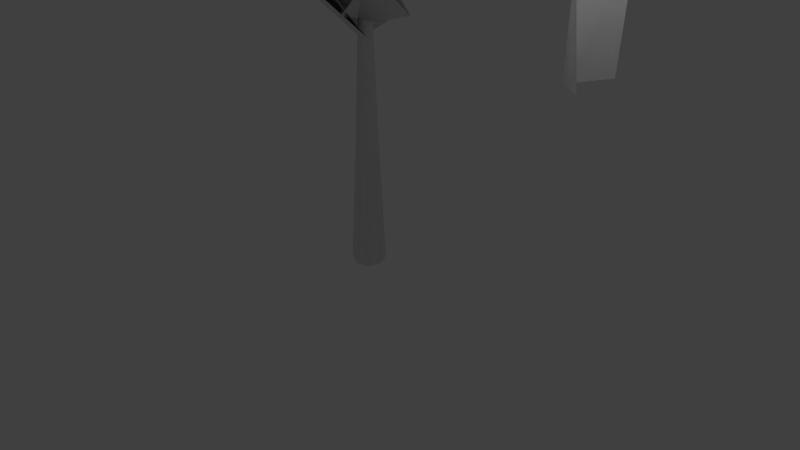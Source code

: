 # Source: QueensPalm.blend  (saved by Blender 2.79.0; exported with 4.5.12 LTS)
import bpy
from mathutils import Matrix  # noqa: F401  (used for matrix-valued properties, if any)

bpy.ops.wm.read_factory_settings(use_empty=True)
scene = bpy.context.scene
scene.name = 'Scene'

# ---- collections
col_collection_1 = bpy.data.collections.new('Collection 1'); scene.collection.children.link(col_collection_1)

# ---- materials (node trees are filled in below, after node groups)
mat_queenspalm = bpy.data.materials.new('QueensPalm')
mat_queenspalm.alpha_threshold = 0.0
mat_queenspalm.use_transparent_shadow = False
mat_queenspalm.specular_color = (0.9, 0.9, 0.9)
mat_queenspalm.roughness = 0.5
mat_queenspalm.specular_intensity = 10.0
mat_palmmapped = bpy.data.materials.new('PalmMapped')
mat_palmmapped.alpha_threshold = 0.0
mat_palmmapped.use_transparent_shadow = False
mat_palmmapped.specular_color = (0.9, 0.9, 0.9)
mat_palmmapped.roughness = 0.5
mat_palmmapped.specular_intensity = 10.0

# ---- material node trees

# ---- world
world_world = bpy.data.worlds.new('World'); scene.world = world_world
world_world.color = (0.05088, 0.05088, 0.05088)
world_world.use_sun_shadow = False
world_world.sun_shadow_jitter_overblur = 0.0
world_world.cycles.sampling_method = 'MANUAL'

# ---- cameras
cam_camera = bpy.data.cameras.new('Camera')
cam_camera.clip_end = 100.0
cam_camera.lens = 35.0
cam_camera.sensor_width = 32.0
cam_camera.sensor_height = 18.0
cam_camera.ortho_scale = 7.314
cam_camera.dof.focus_distance = 0.0
cam_camera.dof.aperture_fstop = 128.0

# ---- lights
light_environmentambientlight = bpy.data.lights.new('EnvironmentAmbientLight', 'SUN')
light_environmentambientlight.color = (0.0, 0.0, 0.0)
light_environmentambientlight.transmission_factor = 0.0
light_environmentambientlight.angle = 0.1993
light_environmentambientlight.energy = 1.0
light_environmentambientlight.shadow_buffer_clip_start = 0.5
light_environmentambientlight.shadow_soft_size = 0.1
light_environmentambientlight.shadow_cascade_max_distance = 1000.0
light_lamp = bpy.data.lights.new('Lamp', 'POINT')
light_lamp.transmission_factor = 0.0
light_lamp.cutoff_distance = 30.0
light_lamp.energy = 100.0
light_lamp.shadow_buffer_clip_start = 1.001
light_lamp.shadow_soft_size = 0.1
light_lamp.shadow_maximum_resolution = 0.006
light_lamp.use_absolute_resolution = True

# ---- meshes
me_queenpalm128 = bpy.data.meshes.new('QueenPalm128')
me_queenpalm128.from_pydata([(216.2, 177.1, 365.9), (52.39, -4.77, 373.2), (-53.65, 17.55, 300.7), (29.76, 285.1, 373.4), (39.81, 42.82, 407.6), (-51.6, -23.03, 342.0), (-261.0, 1.672, 547.7), (16.37, 47.3, 388.6), (29.61, -43.16, 389.5), (-240.0, -164.9, 382.4), (-11.41, 49.89, 280.4), (-86.66, -97.51, 392.2), (20.16, -275.4, 428.5), (-41.17, 20.41, 296.2), (44.11, -109.5, 421.7), (110.9, 185.8, 406.7), (-51.6, 222.6, 421.4), (171.2, 88.55, 456.6), (268.6, 6.565, 267.2), (256.2, 83.41, 264.1), (40.4, -187.3, 489.7), (-33.75, 3.411, 401.3), (76.83, -118.6, 500.5), (-16.11, -56.78, 391.0), (189.6, -19.88, 454.5), (-37.48, 51.12, 392.2), (12.87, -12.87, 2.948), (-4.141e-08, 1.486, 399.7), (-12.87, 12.87, 2.948), (-254.7, -62.72, 549.5), (34.94, -28.91, 281.4), (50.22, 18.16, 297.4), (26.37, 25.73, 401.8), (-44.34, -270.2, 427.0), (-269.6, -107.3, 381.5), (-34.73, 9.032, 401.8), (121.3, 86.97, 558.1), (11.96, -34.93, 401.3), (2.177, -38.83, 401.8), (-120.9, 84.76, 558.1), (29.2, 19.32, 401.3), (12.91, -45.12, 299.9), (39.81, -21.38, 341.1), (74.38, -40.55, 464.2), (-141.5, 44.32, 559.9), (89.42, 119.2, 559.9), (-62.58, 21.02, 348.7), (-43.74, -31.16, 370.0), (172.0, 224.3, 366.0), (-34.91, 287.9, 373.1), (-107.3, 31.47, 509.7), (27.29, -76.76, 471.4), (267.1, -5.99, 367.2), (82.69, 89.73, 386.5), (-4.607, 132.5, 411.1), (-94.81, -59.08, 511.4), (249.8, 102.6, 368.0), (-116.5, -60.42, 366.4), (-3.172, -117.8, 396.6), (-21.82, -30.69, 453.3), (54.31, 67.59, 466.4), (0.4787, 0.4855, 376.1), (-8.493, 0.5344, 267.9), (2.252, -4.359, 286.2), (-113.5, -14.09, 487.7), (73.57, 13.6, 435.4), (167.0, 30.37, 427.5), (12.87, 12.87, 2.948), (-12.87, -12.87, 2.948), (83.8, -173.9, 490.5), (94.3, 49.25, 535.6), (-76.62, 70.98, 535.6), (175.9, 121.5, 404.9), (39.81, 221.8, 419.7), (229.8, 41.63, 356.7), (40.17, -198.3, 440.2), (-165.3, -141.9, 401.7), (-51.6, 41.81, 409.2), (-13.78, 58.3, 374.7), (-268.6, -33.95, 522.1), (0.9474, -1.631, 394.2), (1.068, -1.61, 394.2), (14.12, 58.97, 500.2), (-60.59, -8.186, 500.2), (0.1867, 0.4399, 376.0), (31.49, 37.39, 353.5), (-4.607, 56.08, 386.4), (45.76, 119.2, 413.0), (-51.6, 130.7, 438.0), (227.8, 41.26, 261.4), (111.3, 55.5, 411.2), (39.81, 130.8, 436.1), (46.67, 45.12, 486.4), (-57.7, 27.08, 486.4), (-4.607, 211.5, 396.8), (138.7, 147.0, 381.1)], [], [(78, 85, 53), (53, 87, 78), (77, 86, 54), (54, 88, 77), (64, 29, 55), (55, 61, 64), (34, 9, 57), (57, 46, 34), (33, 12, 58), (58, 47, 33), (95, 15, 87), (87, 53, 95), (94, 16, 88), (88, 54, 94), (17, 66, 74), (74, 56, 17), (20, 69, 51), (51, 59, 20), (66, 17, 60), (60, 65, 66), (25, 84, 65), (65, 60, 25), (62, 11, 30), (63, 14, 31), (51, 22, 32), (32, 21, 51), (92, 45, 82), (82, 80, 92), (93, 44, 83), (83, 81, 93), (85, 78, 2), (2, 41, 85), (86, 77, 5), (5, 42, 86), (62, 10, 46), (46, 57, 62), (63, 13, 47), (47, 58, 63), (15, 95, 48), (16, 94, 49), (61, 7, 50), (50, 64, 61), (22, 51, 69), (66, 24, 52), (52, 74, 66), (1, 85, 41), (72, 95, 53), (53, 90, 72), (4, 86, 42), (73, 94, 54), (54, 91, 73), (61, 55, 8), (89, 19, 56), (56, 74, 89), (57, 76, 11), (11, 62, 57), (58, 75, 14), (14, 63, 58), (59, 51, 21), (6, 79, 64), (64, 50, 6), (24, 66, 65), (65, 43, 24), (84, 23, 43), (43, 65, 84), (80, 37, 70), (70, 92, 80), (81, 40, 71), (71, 93, 81), (74, 52, 18), (18, 89, 74), (75, 58, 12), (76, 57, 9), (29, 64, 79), (80, 82, 35), (81, 83, 38), (85, 1, 90), (90, 53, 85), (86, 4, 91), (91, 54, 86), (92, 70, 36), (36, 45, 92), (93, 71, 39), (39, 44, 93), (94, 73, 3), (3, 49, 94), (95, 72, 0), (0, 48, 95), (27, 26, 67), (27, 28, 68), (27, 67, 28), (27, 68, 26)])
me_queenpalm128.polygons.foreach_set('use_smooth', [True] * 92)
me_queenpalm128.polygons.foreach_set('material_index', [0, 0, 0, 0, 0, 0, 0, 0, 0, 0, 0, 0, 0, 0, 0, 0, 0, 0, 0, 0, 0, 0, 0, 0, 0, 0, 0, 0, 0, 0, 0, 0, 0, 0, 0, 0, 0, 0, 0, 0, 0, 0, 0, 0, 0, 0, 0, 0, 0, 0, 0, 0, 0, 0, 0, 0, 0, 0, 0, 0, 0, 0, 0, 0, 0, 0, 0, 0, 0, 0, 0, 0, 0, 0, 0, 0, 0, 0, 0, 0, 0, 0, 0, 0, 0, 0, 0, 0, 1, 1, 1, 1])
_uv = me_queenpalm128.uv_layers.new(name='geom-QueenPalm128-map1')
_uv.uv.foreach_set('vector', [0.1624, 0.2502, 0.5, 0.2502, 0.5, 0.5, 0.5, 0.5, 0.1624, 0.5, 0.1624, 0.2502, 0.1624, 0.2502, 0.5, 0.2502, 0.5, 0.5, 0.5, 0.5, 0.1624, 0.5, 0.1624, 0.2502, 0.5, 0.5, 0.2823, 0.9664, 0.1624, 0.5, 0.1624, 0.5, 0.5, 0.0004996, 0.5, 0.5, 0.7469, 0.961, 0.2823, 0.9664, 0.5, 0.5, 0.5, 0.5, 0.8191, 0.2502, 0.7469, 0.961, 0.7469, 0.961, 0.2823, 0.9664, 0.5, 0.5, 0.5, 0.5, 0.8191, 0.2502, 0.7469, 0.961, 0.5, 0.7498, 0.1624, 0.7498, 0.1624, 0.5, 0.1624, 0.5, 0.5, 0.5, 0.5, 0.7498, 0.5, 0.7498, 0.1624, 0.7498, 0.1624, 0.5, 0.1624, 0.5, 0.5, 0.5, 0.5, 0.7498, 0.1624, 0.5, 0.5, 0.5, 0.5, 0.7498, 0.5, 0.7498, 0.1624, 0.7498, 0.1624, 0.5, 0.7469, 0.961, 0.2823, 0.9664, 0.5, 0.5, 0.5, 0.5, 0.8191, 0.2502, 0.7469, 0.961, 0.5, 0.5, 0.1624, 0.5, 0.1624, 0.2502, 0.1624, 0.2502, 0.5, 0.2502, 0.5, 0.5, 0.1624, 0.0004996, 0.5, 0.0004996, 0.5, 0.2502, 0.5, 0.2502, 0.1624, 0.2502, 0.1624, 0.0004996, 0.5, 0.0004996, 0.1624, 0.5, 0.1624, 0.0004996, 0.5, 0.0004996, 0.1624, 0.5, 0.1624, 0.0004996, 0.5, 0.5, 0.1624, 0.7498, 0.1624, 0.0004996, 0.1624, 0.0004996, 0.8191, 0.0004995, 0.5, 0.5, 0.5, 0.5, 0.2823, 0.9664, 0.1624, 0.5, 0.1624, 0.5, 0.5, 0.0004996, 0.5, 0.5, 0.5, 0.5, 0.2823, 0.9664, 0.1624, 0.5, 0.1624, 0.5, 0.5, 0.0004996, 0.5, 0.5, 0.5, 0.2502, 0.1624, 0.2502, 0.1624, 0.0004996, 0.1624, 0.0004996, 0.8191, 0.0004995, 0.5, 0.2502, 0.5, 0.2502, 0.1624, 0.2502, 0.1624, 0.0004996, 0.1624, 0.0004996, 0.8191, 0.0004995, 0.5, 0.2502, 0.5, 0.0004996, 0.8191, 0.0004995, 0.8191, 0.2502, 0.8191, 0.2502, 0.5, 0.5, 0.5, 0.0004996, 0.5, 0.0004996, 0.8191, 0.0004995, 0.8191, 0.2502, 0.8191, 0.2502, 0.5, 0.5, 0.5, 0.0004996, 0.1624, 0.7498, 0.5, 0.7498, 0.2823, 0.9664, 0.1624, 0.7498, 0.5, 0.7498, 0.2823, 0.9664, 0.5, 0.0004996, 0.8191, 0.0004995, 0.8191, 0.5, 0.8191, 0.5, 0.5, 0.5, 0.5, 0.0004996, 0.1624, 0.7498, 0.5, 0.5, 0.2823, 0.9664, 0.5, 0.5, 0.8191, 0.5, 0.8191, 0.7498, 0.8191, 0.7498, 0.5, 0.7498, 0.5, 0.5, 0.8191, 0.2502, 0.5, 0.2502, 0.8191, 0.0004995, 0.8191, 0.7498, 0.5, 0.7498, 0.5, 0.5, 0.5, 0.5, 0.8191, 0.5, 0.8191, 0.7498, 0.8191, 0.2502, 0.5, 0.2502, 0.8191, 0.0004995, 0.8191, 0.7498, 0.5, 0.7498, 0.5, 0.5, 0.5, 0.5, 0.8191, 0.5, 0.8191, 0.7498, 0.5, 0.0004996, 0.1624, 0.5, 0.1624, 0.0004996, 0.5, 0.9995, 0.2823, 0.9664, 0.1624, 0.7498, 0.1624, 0.7498, 0.5, 0.7498, 0.5, 0.9995, 0.5, 0.5, 0.1624, 0.7498, 0.1624, 0.5, 0.1624, 0.5, 0.5, 0.0004996, 0.5, 0.5, 0.5, 0.5, 0.1624, 0.7498, 0.1624, 0.5, 0.1624, 0.5, 0.5, 0.0004996, 0.5, 0.5, 0.8191, 0.2502, 0.5, 0.5, 0.8191, 0.0004995, 0.7469, 0.961, 0.5, 0.9995, 0.5, 0.5, 0.5, 0.5, 0.8191, 0.5, 0.7469, 0.961, 0.8191, 0.5, 0.5, 0.5, 0.5, 0.2502, 0.5, 0.2502, 0.8191, 0.2502, 0.8191, 0.5, 0.5, 0.0004996, 0.8191, 0.0004995, 0.8191, 0.2502, 0.8191, 0.2502, 0.5, 0.2502, 0.5, 0.0004996, 0.5, 0.0004996, 0.8191, 0.0004995, 0.8191, 0.7498, 0.8191, 0.7498, 0.5, 0.5, 0.5, 0.0004996, 0.5, 0.0004996, 0.8191, 0.0004995, 0.8191, 0.7498, 0.8191, 0.7498, 0.5, 0.5, 0.5, 0.0004996, 0.5, 0.7498, 0.8191, 0.7498, 0.7469, 0.961, 0.7469, 0.961, 0.5, 0.9995, 0.5, 0.7498, 0.1624, 0.7498, 0.5, 0.5, 0.2823, 0.9664, 0.1624, 0.7498, 0.5, 0.5, 0.2823, 0.9664, 0.2823, 0.9664, 0.5, 0.5, 0.5, 0.9995, 0.5, 0.0004996, 0.1624, 0.5, 0.1624, 0.0004996, 0.5, 0.0004996, 0.1624, 0.5, 0.1624, 0.0004996, 0.5, 0.2502, 0.8191, 0.2502, 0.8191, 0.5, 0.8191, 0.5, 0.5, 0.5, 0.5, 0.2502, 0.5, 0.2502, 0.8191, 0.2502, 0.8191, 0.5, 0.8191, 0.5, 0.5, 0.5, 0.5, 0.2502, 0.5, 0.5, 0.8191, 0.7498, 0.7469, 0.961, 0.7469, 0.961, 0.2823, 0.9664, 0.5, 0.5, 0.5, 0.5, 0.8191, 0.7498, 0.7469, 0.961, 0.7469, 0.961, 0.2823, 0.9664, 0.5, 0.5, 0.5, 0.7498, 0.8191, 0.7498, 0.7469, 0.961, 0.7469, 0.961, 0.2823, 0.9664, 0.5, 0.7498, 0.5, 0.7498, 0.8191, 0.7498, 0.7469, 0.961, 0.7469, 0.961, 0.2823, 0.9664, 0.5, 0.7498, 0.5067, 0.9988, 0.4183, 0.0004995, 0.5817, 0.0004995, 0.5, 0.9988, 0.4183, 0.0004995, 0.5817, 0.0004995, 0.5, 0.9988, 0.4183, 0.0004995, 0.5817, 0.0004995, 0.4839, 0.9935, 0.4183, 0.0004995, 0.5817, 0.0004995])
_ca = me_queenpalm128.color_attributes.new('geom-QueenPalm128-map0', 'BYTE_COLOR', 'CORNER')
_ca.data.foreach_set('color', [0.0, 1.0, 0.0, 1.0, 0.0, 0.01521, 0.7305, 1.0, 0.0, 0.03071, 0.6172, 1.0, 0.0, 0.03071, 0.6172, 1.0, 0.0, 1.0, 0.0, 1.0, 0.0, 1.0, 0.0, 1.0, 0.0, 1.0, 0.0, 1.0, 0.0, 0.01521, 0.7305, 1.0, 0.0, 0.03071, 0.6172, 1.0, 0.0, 0.03071, 0.6172, 1.0, 0.0, 1.0, 0.0, 1.0, 0.0, 1.0, 0.0, 1.0, 0.0, 0.03071, 0.6172, 1.0, 0.0, 1.0, 0.0, 1.0, 0.0, 1.0, 0.0, 1.0, 0.0, 1.0, 0.0, 1.0, 0.0, 0.0, 1.0, 1.0, 0.0, 0.03071, 0.6172, 1.0, 0.0, 1.0, 0.0, 1.0, 0.0, 1.0, 0.0, 1.0, 0.0, 0.03071, 0.6172, 1.0, 0.0, 0.03071, 0.6172, 1.0, 0.0, 1.0, 0.0, 1.0, 0.0, 1.0, 0.0, 1.0, 0.0, 1.0, 0.0, 1.0, 0.0, 1.0, 0.0, 1.0, 0.0, 0.03071, 0.6172, 1.0, 0.0, 0.03071, 0.6172, 1.0, 0.0, 1.0, 0.0, 1.0, 0.0, 1.0, 0.0, 1.0, 0.0, 0.02122, 0.6795, 1.0, 0.0, 1.0, 0.0, 1.0, 0.0, 1.0, 0.0, 1.0, 0.0, 1.0, 0.0, 1.0, 0.0, 0.03071, 0.6172, 1.0, 0.0, 0.02122, 0.6795, 1.0, 0.0, 0.02122, 0.6795, 1.0, 0.0, 1.0, 0.0, 1.0, 0.0, 1.0, 0.0, 1.0, 0.0, 1.0, 0.0, 1.0, 0.0, 0.03071, 0.6172, 1.0, 0.0, 0.02122, 0.6795, 1.0, 0.0, 1.0, 0.0, 1.0, 0.0, 0.03071, 0.6172, 1.0, 0.0, 0.02122, 0.6795, 1.0, 0.0, 0.02122, 0.6795, 1.0, 0.0, 1.0, 0.0, 1.0, 0.0, 1.0, 0.0, 1.0, 0.0, 1.0, 0.0, 1.0, 0.0, 1.0, 0.0, 1.0, 0.0, 0.03071, 0.6172, 1.0, 0.0, 0.03071, 0.6172, 1.0, 0.0, 1.0, 0.0, 1.0, 0.0, 1.0, 0.0, 1.0, 0.0, 0.03071, 0.6172, 1.0, 0.0, 1.0, 0.0, 1.0, 0.0, 1.0, 0.0, 1.0, 0.0, 1.0, 0.0, 1.0, 0.0, 0.01521, 0.7305, 1.0, 0.0, 0.03071, 0.6172, 1.0, 0.0, 0.9911, 0.0003035, 1.0, 0.0, 0.0, 1.0, 1.0, 0.0, 0.01521, 0.7305, 1.0, 0.0, 0.01521, 0.7305, 1.0, 0.0, 1.0, 0.0, 1.0, 0.0, 0.9911, 0.0003035, 1.0, 0.0, 0.0, 1.0, 1.0, 0.0, 1.0, 0.0, 1.0, 0.0, 0.9911, 0.0003035, 1.0, 0.0, 0.0, 1.0, 1.0, 0.0, 1.0, 0.0, 1.0, 0.0, 0.9911, 0.0003035, 1.0, 0.0, 0.03071, 0.6172, 1.0, 0.0, 1.0, 0.0, 1.0, 0.0, 0.9911, 0.0003035, 1.0, 0.0, 0.9911, 0.0003035, 1.0, 0.0, 1.0, 0.0, 1.0, 0.0, 0.03071, 0.6172, 1.0, 0.0, 0.03071, 0.6172, 1.0, 0.0, 1.0, 0.0, 1.0, 0.0, 1.0, 0.0, 1.0, 0.0, 1.0, 0.0, 1.0, 0.0, 0.0, 1.0, 1.0, 0.0, 0.03071, 0.6172, 1.0, 0.0, 0.03071, 0.6172, 1.0, 0.0, 1.0, 0.0, 1.0, 0.0, 1.0, 0.0, 1.0, 0.0, 1.0, 0.0, 1.0, 0.0, 0.0, 1.0, 1.0, 0.0, 0.03071, 0.6172, 1.0, 0.0, 0.01521, 0.7305, 1.0, 0.0, 1.0, 0.0, 1.0, 0.0, 0.9911, 0.0003035, 1.0, 0.0, 0.9911, 0.0003035, 1.0, 0.0, 1.0, 0.0, 1.0, 0.0, 0.01521, 0.7305, 1.0, 0.0, 0.01521, 0.7305, 1.0, 0.0, 1.0, 0.0, 1.0, 0.0, 0.9911, 0.0003035, 1.0, 0.0, 0.9911, 0.0003035, 1.0, 0.0, 1.0, 0.0, 1.0, 0.0, 0.01521, 0.7305, 1.0, 0.0, 0.0, 1.0, 1.0, 0.0, 1.0, 0.0, 1.0, 0.0, 1.0, 0.0, 1.0, 0.0, 1.0, 0.0, 1.0, 0.0, 0.03071, 0.6172, 1.0, 0.0, 0.0, 1.0, 1.0, 0.0, 0.0, 1.0, 1.0, 0.0, 1.0, 0.0, 1.0, 0.0, 1.0, 0.0, 1.0, 0.0, 1.0, 0.0, 1.0, 0.0, 0.03071, 0.6172, 1.0, 0.0, 0.0, 1.0, 1.0, 0.0, 1.0, 0.0, 1.0, 0.0, 0.02122, 0.6795, 1.0, 0.0, 1.0, 0.0, 1.0, 0.0, 1.0, 0.0, 1.0, 0.0, 0.02122, 0.6795, 1.0, 0.0, 1.0, 0.0, 1.0, 0.0, 0.0, 1.0, 1.0, 0.0, 1.0, 0.0, 1.0, 0.0, 1.0, 0.0, 1.0, 0.0, 1.0, 0.0, 1.0, 0.0, 0.03071, 0.6172, 1.0, 0.0, 0.0, 1.0, 1.0, 0.0, 1.0, 0.0, 1.0, 0.0, 0.03071, 0.6172, 1.0, 0.0, 1.0, 0.0, 1.0, 0.0, 0.03071, 0.6172, 1.0, 0.0, 1.0, 0.0, 1.0, 0.0, 1.0, 0.0, 1.0, 0.0, 1.0, 0.0, 1.0, 0.0, 0.02122, 0.6795, 1.0, 0.0, 0.03071, 0.6172, 1.0, 0.0, 1.0, 0.0, 1.0, 0.0, 0.01521, 0.7305, 1.0, 0.0, 1.0, 0.0, 1.0, 0.0, 1.0, 0.0, 1.0, 0.0, 0.02122, 0.6795, 1.0, 0.0, 0.03071, 0.6172, 1.0, 0.0, 0.03071, 0.6172, 1.0, 0.0, 1.0, 0.0, 1.0, 0.0, 1.0, 0.0, 1.0, 0.0, 1.0, 0.0, 1.0, 0.0, 0.01521, 0.7305, 1.0, 0.0, 1.0, 0.0, 1.0, 0.0, 1.0, 0.0, 1.0, 0.0, 0.02122, 0.6795, 1.0, 0.0, 0.03071, 0.6172, 1.0, 0.0, 0.03071, 0.6172, 1.0, 0.0, 1.0, 0.0, 1.0, 0.0, 1.0, 0.0, 1.0, 0.0, 0.0, 1.0, 1.0, 0.0, 1.0, 0.0, 1.0, 0.0, 0.9911, 0.0003035, 1.0, 0.0, 1.0, 0.0, 1.0, 0.0, 1.0, 0.0, 1.0, 0.0, 1.0, 0.0, 1.0, 0.0, 1.0, 0.0, 1.0, 0.0, 0.02122, 0.6795, 1.0, 0.0, 1.0, 0.0, 1.0, 0.0, 0.03071, 0.6172, 1.0, 0.0, 1.0, 0.0, 1.0, 0.0, 1.0, 0.0, 1.0, 0.0, 1.0, 0.0, 1.0, 0.0, 0.0, 1.0, 1.0, 0.0, 0.03071, 0.6172, 1.0, 0.0, 0.03071, 0.6172, 1.0, 0.0, 1.0, 0.0, 1.0, 0.0, 1.0, 0.0, 1.0, 0.0, 1.0, 0.0, 1.0, 0.0, 0.0, 1.0, 1.0, 0.0, 0.03071, 0.6172, 1.0, 0.0, 1.0, 0.0, 1.0, 0.0, 0.03071, 0.6172, 1.0, 0.0, 1.0, 0.0, 1.0, 0.0, 1.0, 0.0, 1.0, 0.0, 1.0, 0.0, 1.0, 0.0, 0.03071, 0.6172, 1.0, 0.0, 0.03071, 0.6172, 1.0, 0.0, 1.0, 0.0, 1.0, 0.0, 1.0, 0.0, 1.0, 0.0, 1.0, 0.0, 1.0, 0.0, 0.03071, 0.6172, 1.0, 0.0, 0.01521, 0.7305, 1.0, 0.0, 0.01521, 0.7305, 1.0, 0.0, 1.0, 0.0, 1.0, 0.0, 1.0, 0.0, 1.0, 0.0, 0.0, 1.0, 1.0, 0.0, 1.0, 0.0, 1.0, 0.0, 1.0, 0.0, 1.0, 0.0, 1.0, 0.0, 1.0, 0.0, 0.01521, 0.7305, 1.0, 0.0, 0.0, 1.0, 1.0, 0.0, 0.0, 1.0, 1.0, 0.0, 1.0, 0.0, 1.0, 0.0, 1.0, 0.0, 1.0, 0.0, 1.0, 0.0, 1.0, 0.0, 0.03071, 0.6172, 1.0, 0.0, 0.0, 1.0, 1.0, 0.0, 0.0, 1.0, 1.0, 0.0, 1.0, 0.0, 1.0, 0.0, 1.0, 0.0, 1.0, 0.0, 1.0, 0.0, 1.0, 0.0, 0.03071, 0.6172, 1.0, 0.0, 0.0, 1.0, 1.0, 0.0, 0.02122, 0.6795, 1.0, 0.0, 1.0, 0.0, 1.0, 0.0, 1.0, 0.0, 1.0, 0.0, 1.0, 0.0, 1.0, 0.0, 1.0, 0.0, 1.0, 0.0, 0.02122, 0.6795, 1.0, 0.0, 1.0, 0.0, 1.0, 0.0, 0.03071, 0.6172, 1.0, 0.0, 1.0, 0.0, 1.0, 0.0, 1.0, 0.0, 1.0, 0.0, 0.03071, 0.6172, 1.0, 0.0, 1.0, 0.0, 1.0, 0.0, 1.0, 0.0, 1.0, 0.0, 0.03071, 0.6172, 1.0, 0.0, 1.0, 0.0, 1.0, 0.0, 0.0, 1.0, 1.0, 0.0, 1.0, 0.0, 1.0, 0.0, 0.9911, 0.0003035, 1.0, 0.0, 0.0, 1.0, 1.0, 0.0, 1.0, 0.0, 1.0, 0.0, 0.9911, 0.0003035, 1.0, 0.0, 0.01521, 0.7305, 1.0, 0.0, 1.0, 0.0, 1.0, 0.0, 1.0, 0.0, 1.0, 0.0, 1.0, 0.0, 1.0, 0.0, 0.03071, 0.6172, 1.0, 0.0, 0.01521, 0.7305, 1.0, 0.0, 0.01521, 0.7305, 1.0, 0.0, 1.0, 0.0, 1.0, 0.0, 1.0, 0.0, 1.0, 0.0, 1.0, 0.0, 1.0, 0.0, 0.03071, 0.6172, 1.0, 0.0, 0.01521, 0.7305, 1.0, 0.0, 0.03071, 0.6172, 1.0, 0.0, 1.0, 0.0, 1.0, 0.0, 1.0, 0.0, 1.0, 0.0, 1.0, 0.0, 1.0, 0.0, 1.0, 0.0, 1.0, 0.0, 0.03071, 0.6172, 1.0, 0.0, 0.03071, 0.6172, 1.0, 0.0, 1.0, 0.0, 1.0, 0.0, 1.0, 0.0, 1.0, 0.0, 1.0, 0.0, 1.0, 0.0, 1.0, 0.0, 1.0, 0.0, 0.03071, 0.6172, 1.0, 0.0, 0.02122, 0.6795, 1.0, 0.0, 1.0, 0.0, 1.0, 0.0, 1.0, 0.0, 1.0, 0.0, 1.0, 0.0, 1.0, 0.0, 1.0, 0.0, 1.0, 0.0, 0.02122, 0.6795, 1.0, 0.0, 0.02122, 0.6795, 1.0, 0.0, 1.0, 0.0, 1.0, 0.0, 1.0, 0.0, 1.0, 0.0, 1.0, 0.0, 1.0, 0.0, 1.0, 0.0, 1.0, 0.0, 0.02122, 0.6795, 1.0, 0.0, 0.0, 0.0, 1.0, 0.0, 0.0, 0.0, 1.0, 0.0, 0.0, 0.0, 1.0, 0.0, 0.0, 0.0, 1.0, 0.0, 0.0, 0.0, 1.0, 0.001214, 0.001214, 0.001214, 1.0, 0.0, 0.0, 0.0, 1.0, 0.0, 0.0, 0.0, 1.0, 0.0, 0.0, 0.0, 1.0, 0.0, 0.0, 0.0, 1.0, 0.001214, 0.001214, 0.001214, 1.0, 0.0, 0.0, 0.0, 1.0])
me_queenpalm128.materials.append(mat_queenspalm)
me_queenpalm128.materials.append(mat_palmmapped)
me_queenpalm128.use_remesh_preserve_volume = False
me_queenpalm128.use_remesh_preserve_attributes = False
me_queenpalm128.use_mirror_vertex_groups = False
me_queenpalm128.update()
me_queenpalm256 = bpy.data.meshes.new('QueenPalm256')
me_queenpalm256.from_pydata([(2.355e-08, -1.105e-05, 400.0), (1.486, -1.105e-05, 399.7), (1.051, 1.051, 399.7), (-4.141e-08, 1.486, 399.7), (-1.051, 1.051, 399.7), (-1.486, -1.118e-05, 399.7), (-1.051, -1.051, 399.7), (4.127e-08, -1.486, 399.7), (1.051, -1.051, 399.7), (2.746, -1.105e-05, 398.8), (1.942, 1.942, 398.8), (-9.648e-08, 2.746, 398.8), (-1.942, 1.942, 398.8), (-2.746, -1.129e-05, 398.8), (-1.942, -1.942, 398.8), (5.629e-08, -2.746, 398.8), (1.942, -1.942, 398.8), (3.588, -1.105e-05, 397.6), (2.537, 2.537, 397.6), (-1.333e-07, 3.588, 397.6), (-2.537, 2.537, 397.6), (-3.588, -1.137e-05, 397.6), (-2.537, -2.537, 397.6), (6.633e-08, -3.588, 397.6), (2.537, -2.537, 397.6), (3.883, -1.105e-05, 396.1), (2.746, 2.746, 396.1), (-1.462e-07, 3.883, 396.1), (-2.746, 2.746, 396.1), (-3.883, -1.139e-05, 396.1), (-2.746, -2.746, 396.1), (6.986e-08, -3.883, 396.1), (2.746, -2.746, 396.1), (13.45, -6.14e-07, 137.9), (9.51, 9.51, 137.9), (-5.743e-07, 13.45, 137.9), (-9.51, 9.51, 137.9), (-13.45, -1.79e-06, 137.9), (-9.51, -9.51, 137.9), (1.74e-07, -13.45, 137.9), (9.51, -9.51, 137.9), (19.7, 1.937e-07, 10.49), (13.93, 13.93, 10.49), (-8.41e-07, 19.7, 10.49), (-13.93, 13.93, 10.49), (-19.7, -1.528e-06, 10.49), (-13.93, -13.93, 10.49), (2.548e-07, -19.7, 10.49), (13.93, -13.93, 10.49), (18.2, 1.937e-07, 2.948), (12.87, 12.87, 2.948), (-7.755e-07, 18.2, 2.948), (-12.87, 12.87, 2.948), (-18.2, -1.397e-06, 2.948), (-12.87, -12.87, 2.948), (2.369e-07, -18.2, 2.948), (12.87, -12.87, 2.948), (34.94, -28.91, 281.4), (-8.493, 0.5344, 267.9), (-11.41, 49.89, 280.4), (-16.64, -58.01, 350.1), (-54.32, -25.32, 329.0), (-62.58, 21.02, 348.7), (-86.66, -97.51, 392.2), (-116.5, -60.42, 366.4), (-132.0, -18.17, 390.4), (-165.3, -141.9, 401.7), (-186.4, -99.82, 374.9), (-210.0, -62.16, 399.8), (-240.0, -164.9, 382.4), (-254.0, -138.0, 353.2), (-269.6, -107.3, 381.5), (-53.65, 17.55, 300.7), (-2.782, 2.352, 289.9), (12.91, -45.12, 299.9), (-13.78, 58.3, 374.7), (31.49, 37.39, 353.5), (52.39, -4.77, 373.2), (45.76, 119.2, 413.0), (82.69, 89.73, 386.5), (111.3, 55.5, 411.2), (110.9, 185.8, 406.7), (138.7, 147.0, 381.1), (175.9, 121.5, 404.9), (172.0, 224.3, 366.0), (186.3, 195.7, 338.5), (216.2, 177.1, 365.9), (-51.6, -23.03, 342.0), (-4.607, 0.3342, 328.6), (39.81, -21.38, 341.1), (-51.6, 41.81, 409.2), (-4.607, 56.08, 386.4), (39.81, 42.82, 407.6), (-51.6, 130.7, 438.0), (-4.607, 132.5, 411.1), (39.81, 130.8, 436.1), (-51.6, 222.6, 421.4), (-4.607, 211.5, 396.8), (39.81, 221.8, 419.7), (-34.91, 287.9, 373.1), (-4.607, 274.5, 347.0), (29.76, 285.1, 373.4), (-37.48, 51.12, 392.2), (0.1867, 0.4399, 376.0), (-16.11, -56.78, 391.0), (54.31, 67.59, 466.4), (73.57, 13.6, 435.4), (74.38, -40.55, 464.2), (171.2, 88.55, 456.6), (167.0, 30.37, 427.5), (189.6, -19.88, 454.5), (249.8, 102.6, 368.0), (229.8, 41.63, 356.7), (267.1, -5.99, 367.2), (256.2, 83.41, 264.1), (227.8, 41.26, 261.4), (268.6, 6.565, 267.2), (29.61, -43.16, 389.5), (0.4787, 0.4855, 376.1), (16.37, 47.3, 388.6), (-24.17, -50.04, 459.2), (-48.77, -5.817, 439.9), (-37.09, 40.46, 457.8), (-94.81, -59.08, 511.4), (-113.5, -14.09, 487.7), (-107.3, 31.47, 509.7), (-176.9, -69.59, 542.1), (-188.6, -23.72, 515.8), (-188.9, 21.03, 540.3), (-254.7, -62.72, 549.5), (-268.6, -33.95, 522.1), (-261.0, 1.672, 547.7), (50.22, 18.16, 297.4), (2.252, -4.359, 286.2), (-41.17, 20.41, 296.2), (47.63, -33.81, 371.8), (-0.04902, -50.54, 352.2), (-43.74, -31.16, 370.0), (44.11, -109.5, 421.7), (-3.172, -117.8, 396.6), (-47.23, -106.3, 419.5), (40.17, -198.3, 440.2), (-6.678, -196.7, 413.0), (-51.15, -194.3, 437.9), (20.16, -275.4, 428.5), (-10.07, -276.0, 399.2), (-44.34, -270.2, 427.0), (-34.73, 9.032, 401.8), (0.9474, -1.631, 394.2), (11.96, -34.93, 401.3), (-13.85, 30.38, 454.6), (20.5, 18.35, 443.7), (32.75, -13.68, 453.9), (14.12, 58.97, 500.2), (46.67, 45.12, 486.4), (60.58, 14.78, 499.3), (47.99, 93.59, 536.8), (78.38, 77.54, 520.6), (94.3, 49.25, 535.6), (89.42, 119.2, 559.9), (114.3, 114.3, 544.8), (121.3, 86.97, 558.1), (2.177, -38.83, 401.8), (1.068, -1.61, 394.2), (29.2, 19.32, 401.3), (-24.66, -25.73, 454.6), (-24.05, 10.65, 443.7), (2.49, 32.36, 453.9), (-60.59, -8.186, 500.2), (-57.7, 27.08, 486.4), (-33.28, 49.83, 499.3), (-104.1, 13.06, 536.8), (-98.45, 46.97, 520.6), (-76.62, 70.98, 535.6), (-141.5, 44.32, 559.9), (-144.6, 69.5, 544.8), (-120.9, 84.76, 558.1), (26.37, 25.73, 401.8), (0.9753, -1.506, 394.2), (-33.75, 3.411, 401.3), (38.39, -8.647, 454.3), (11.62, -31.93, 440.7), (-21.82, -30.69, 453.3), (56.1, -59.29, 488.9), (27.29, -76.76, 471.4), (-4.257, -80.92, 487.7), (76.83, -118.6, 500.5), (45.65, -129.2, 481.6), (16.31, -139.7, 499.2), (83.8, -173.9, 490.5), (63.91, -181.4, 470.0), (40.4, -187.3, 489.7)], [], [(0, 1, 2), (0, 2, 3), (0, 3, 4), (0, 4, 5), (0, 5, 6), (0, 6, 7), (0, 7, 8), (0, 8, 1), (10, 2, 1), (1, 9, 10), (11, 3, 2), (2, 10, 11), (12, 4, 3), (3, 11, 12), (13, 5, 4), (4, 12, 13), (14, 6, 5), (5, 13, 14), (15, 7, 6), (6, 14, 15), (16, 8, 7), (7, 15, 16), (9, 1, 8), (8, 16, 9), (18, 10, 9), (9, 17, 18), (19, 11, 10), (10, 18, 19), (20, 12, 11), (11, 19, 20), (21, 13, 12), (12, 20, 21), (22, 14, 13), (13, 21, 22), (23, 15, 14), (14, 22, 23), (24, 16, 15), (15, 23, 24), (17, 9, 16), (16, 24, 17), (26, 18, 17), (17, 25, 26), (27, 19, 18), (18, 26, 27), (28, 20, 19), (19, 27, 28), (29, 21, 20), (20, 28, 29), (30, 22, 21), (21, 29, 30), (31, 23, 22), (22, 30, 31), (32, 24, 23), (23, 31, 32), (25, 17, 24), (24, 32, 25), (34, 26, 25), (25, 33, 34), (35, 27, 26), (26, 34, 35), (36, 28, 27), (27, 35, 36), (37, 29, 28), (28, 36, 37), (38, 30, 29), (29, 37, 38), (39, 31, 30), (30, 38, 39), (40, 32, 31), (31, 39, 40), (33, 25, 32), (32, 40, 33), (42, 34, 33), (33, 41, 42), (43, 35, 34), (34, 42, 43), (44, 36, 35), (35, 43, 44), (45, 37, 36), (36, 44, 45), (46, 38, 37), (37, 45, 46), (47, 39, 38), (38, 46, 47), (48, 40, 39), (39, 47, 48), (41, 33, 40), (40, 48, 41), (50, 42, 41), (41, 49, 50), (51, 43, 42), (42, 50, 51), (52, 44, 43), (43, 51, 52), (53, 45, 44), (44, 52, 53), (54, 46, 45), (45, 53, 54), (55, 47, 46), (46, 54, 55), (56, 48, 47), (47, 55, 56), (49, 41, 48), (48, 56, 49), (57, 58, 61), (61, 60, 57), (58, 59, 62), (62, 61, 58), (60, 61, 64), (64, 63, 60), (61, 62, 65), (65, 64, 61), (63, 64, 67), (67, 66, 63), (64, 65, 68), (68, 67, 64), (66, 67, 70), (70, 69, 66), (67, 68, 71), (71, 70, 67), (72, 73, 76), (76, 75, 72), (73, 74, 77), (77, 76, 73), (75, 76, 79), (79, 78, 75), (76, 77, 80), (80, 79, 76), (78, 79, 82), (82, 81, 78), (79, 80, 83), (83, 82, 79), (81, 82, 85), (85, 84, 81), (82, 83, 86), (86, 85, 82), (87, 88, 91), (91, 90, 87), (88, 89, 92), (92, 91, 88), (90, 91, 94), (94, 93, 90), (91, 92, 95), (95, 94, 91), (93, 94, 97), (97, 96, 93), (94, 95, 98), (98, 97, 94), (96, 97, 100), (100, 99, 96), (97, 98, 101), (101, 100, 97), (102, 103, 106), (106, 105, 102), (103, 104, 107), (107, 106, 103), (105, 106, 109), (109, 108, 105), (106, 107, 110), (110, 109, 106), (108, 109, 112), (112, 111, 108), (109, 110, 113), (113, 112, 109), (111, 112, 115), (115, 114, 111), (112, 113, 116), (116, 115, 112), (117, 118, 121), (121, 120, 117), (118, 119, 122), (122, 121, 118), (120, 121, 124), (124, 123, 120), (121, 122, 125), (125, 124, 121), (123, 124, 127), (127, 126, 123), (124, 125, 128), (128, 127, 124), (126, 127, 130), (130, 129, 126), (127, 128, 131), (131, 130, 127), (132, 133, 136), (136, 135, 132), (133, 134, 137), (137, 136, 133), (135, 136, 139), (139, 138, 135), (136, 137, 140), (140, 139, 136), (138, 139, 142), (142, 141, 138), (139, 140, 143), (143, 142, 139), (141, 142, 145), (145, 144, 141), (142, 143, 146), (146, 145, 142), (147, 148, 151), (151, 150, 147), (148, 149, 152), (152, 151, 148), (150, 151, 154), (154, 153, 150), (151, 152, 155), (155, 154, 151), (153, 154, 157), (157, 156, 153), (154, 155, 158), (158, 157, 154), (156, 157, 160), (160, 159, 156), (157, 158, 161), (161, 160, 157), (162, 163, 166), (166, 165, 162), (163, 164, 167), (167, 166, 163), (165, 166, 169), (169, 168, 165), (166, 167, 170), (170, 169, 166), (168, 169, 172), (172, 171, 168), (169, 170, 173), (173, 172, 169), (171, 172, 175), (175, 174, 171), (172, 173, 176), (176, 175, 172), (177, 178, 181), (181, 180, 177), (178, 179, 182), (182, 181, 178), (180, 181, 184), (184, 183, 180), (181, 182, 185), (185, 184, 181), (183, 184, 187), (187, 186, 183), (184, 185, 188), (188, 187, 184), (186, 187, 190), (190, 189, 186), (187, 188, 191), (191, 190, 187)])
me_queenpalm256.polygons.foreach_set('use_smooth', [True] * 248)
me_queenpalm256.polygons.foreach_set('material_index', [0, 0, 0, 0, 0, 0, 0, 0, 0, 0, 0, 0, 0, 0, 0, 0, 0, 0, 0, 0, 0, 0, 0, 0, 0, 0, 0, 0, 0, 0, 0, 0, 0, 0, 0, 0, 0, 0, 0, 0, 0, 0, 0, 0, 0, 0, 0, 0, 0, 0, 0, 0, 0, 0, 0, 0, 0, 0, 0, 0, 0, 0, 0, 0, 0, 0, 0, 0, 0, 0, 0, 0, 0, 0, 0, 0, 0, 0, 0, 0, 0, 0, 0, 0, 0, 0, 0, 0, 0, 0, 0, 0, 0, 0, 0, 0, 0, 0, 0, 0, 0, 0, 0, 0, 1, 1, 1, 1, 1, 1, 1, 1, 1, 1, 1, 1, 1, 1, 1, 1, 1, 1, 1, 1, 1, 1, 1, 1, 1, 1, 1, 1, 1, 1, 1, 1, 1, 1, 1, 1, 1, 1, 1, 1, 1, 1, 1, 1, 1, 1, 1, 1, 1, 1, 1, 1, 1, 1, 1, 1, 1, 1, 1, 1, 1, 1, 1, 1, 1, 1, 1, 1, 1, 1, 1, 1, 1, 1, 1, 1, 1, 1, 1, 1, 1, 1, 1, 1, 1, 1, 1, 1, 1, 1, 1, 1, 1, 1, 1, 1, 1, 1, 1, 1, 1, 1, 1, 1, 1, 1, 1, 1, 1, 1, 1, 1, 1, 1, 1, 1, 1, 1, 1, 1, 1, 1, 1, 1, 1, 1, 1, 1, 1, 1, 1, 1, 1, 1, 1, 1, 1, 1, 1, 1, 1, 1, 1, 1])
_uv = me_queenpalm256.uv_layers.new(name='geom-QueenPalm256-map1')
_uv.uv.foreach_set('vector', [0.5, 0.5, 0.5094, 0.5, 0.5067, 0.5067, 0.5, 0.5, 0.5067, 0.5067, 0.5, 0.5094, 0.5, 0.5, 0.5, 0.5094, 0.4933, 0.5067, 0.5, 0.5, 0.4933, 0.5067, 0.4906, 0.5, 0.5, 0.5, 0.4906, 0.5, 0.4933, 0.4933, 0.5, 0.5, 0.4933, 0.4933, 0.5, 0.4906, 0.5, 0.5, 0.5, 0.4906, 0.5067, 0.4933, 0.5, 0.5, 0.5067, 0.4933, 0.5094, 0.5, 0.5123, 0.9966, 0.5067, 0.9988, 0.5, 0.9988, 0.5, 0.9988, 0.5, 0.9966, 0.5123, 0.9966, 0.5, 0.9966, 0.5, 0.9988, 0.4933, 0.9988, 0.4933, 0.9988, 0.4877, 0.9966, 0.5, 0.9966, 0.5123, 0.9966, 0.5067, 0.9988, 0.5, 0.9988, 0.5, 0.9988, 0.5, 0.9966, 0.5123, 0.9966, 0.5, 0.9966, 0.5, 0.9988, 0.4933, 0.9988, 0.4933, 0.9988, 0.4877, 0.9966, 0.5, 0.9966, 0.5123, 0.9966, 0.5067, 0.9988, 0.5, 0.9988, 0.5, 0.9988, 0.5, 0.9966, 0.5123, 0.9966, 0.5, 0.9966, 0.5, 0.9988, 0.4933, 0.9988, 0.4933, 0.9988, 0.4877, 0.9966, 0.5, 0.9966, 0.5123, 0.9966, 0.5067, 0.9988, 0.5, 0.9988, 0.5, 0.9988, 0.5, 0.9966, 0.5123, 0.9966, 0.5, 0.9966, 0.5, 0.9988, 0.4933, 0.9988, 0.4933, 0.9988, 0.4877, 0.9966, 0.5, 0.9966, 0.5161, 0.9935, 0.5123, 0.9966, 0.5, 0.9966, 0.5, 0.9966, 0.5, 0.9935, 0.5161, 0.9935, 0.5, 0.9935, 0.5, 0.9966, 0.4877, 0.9966, 0.4877, 0.9966, 0.4839, 0.9935, 0.5, 0.9935, 0.5161, 0.9935, 0.5123, 0.9966, 0.5, 0.9966, 0.5, 0.9966, 0.5, 0.9935, 0.5161, 0.9935, 0.5, 0.9935, 0.5, 0.9966, 0.4877, 0.9966, 0.4877, 0.9966, 0.4839, 0.9935, 0.5, 0.9935, 0.5161, 0.9935, 0.5123, 0.9966, 0.5, 0.9966, 0.5, 0.9966, 0.5, 0.9935, 0.5161, 0.9935, 0.5, 0.9935, 0.5, 0.9966, 0.4877, 0.9966, 0.4877, 0.9966, 0.4839, 0.9935, 0.5, 0.9935, 0.5161, 0.9935, 0.5123, 0.9966, 0.5, 0.9966, 0.5, 0.9966, 0.5, 0.9935, 0.5161, 0.9935, 0.5, 0.9935, 0.5, 0.9966, 0.4877, 0.9966, 0.4877, 0.9966, 0.4839, 0.9935, 0.5, 0.9935, 0.5174, 0.9897, 0.5161, 0.9935, 0.5, 0.9935, 0.5, 0.9935, 0.5, 0.9897, 0.5174, 0.9897, 0.5, 0.9897, 0.5, 0.9935, 0.4839, 0.9935, 0.4839, 0.9935, 0.4826, 0.9897, 0.5, 0.9897, 0.5174, 0.9897, 0.5161, 0.9935, 0.5, 0.9935, 0.5, 0.9935, 0.5, 0.9897, 0.5174, 0.9897, 0.5, 0.9897, 0.5, 0.9935, 0.4839, 0.9935, 0.4839, 0.9935, 0.4826, 0.9897, 0.5, 0.9897, 0.5174, 0.9897, 0.5161, 0.9935, 0.5, 0.9935, 0.5, 0.9935, 0.5, 0.9897, 0.5174, 0.9897, 0.5, 0.9897, 0.5, 0.9935, 0.4839, 0.9935, 0.4839, 0.9935, 0.4826, 0.9897, 0.5, 0.9897, 0.5174, 0.9897, 0.5161, 0.9935, 0.5, 0.9935, 0.5, 0.9935, 0.5, 0.9897, 0.5174, 0.9897, 0.5, 0.9897, 0.5, 0.9935, 0.4839, 0.9935, 0.4839, 0.9935, 0.4826, 0.9897, 0.5, 0.9897, 0.5604, 0.34, 0.5174, 0.9897, 0.5, 0.9897, 0.5, 0.9897, 0.5, 0.34, 0.5604, 0.34, 0.5, 0.34, 0.5, 0.9897, 0.4826, 0.9897, 0.4826, 0.9897, 0.4396, 0.34, 0.5, 0.34, 0.5604, 0.34, 0.5174, 0.9897, 0.5, 0.9897, 0.5, 0.9897, 0.5, 0.34, 0.5604, 0.34, 0.5, 0.34, 0.5, 0.9897, 0.4826, 0.9897, 0.4826, 0.9897, 0.4396, 0.34, 0.5, 0.34, 0.5604, 0.34, 0.5174, 0.9897, 0.5, 0.9897, 0.5, 0.9897, 0.5, 0.34, 0.5604, 0.34, 0.5, 0.34, 0.5, 0.9897, 0.4826, 0.9897, 0.4826, 0.9897, 0.4396, 0.34, 0.5, 0.34, 0.5604, 0.34, 0.5174, 0.9897, 0.5, 0.9897, 0.5, 0.9897, 0.5, 0.34, 0.5604, 0.34, 0.5, 0.34, 0.5, 0.9897, 0.4826, 0.9897, 0.4826, 0.9897, 0.4396, 0.34, 0.5, 0.34, 0.5884, 0.01946, 0.5604, 0.34, 0.5, 0.34, 0.5, 0.34, 0.5, 0.01946, 0.5884, 0.01946, 0.5, 0.01946, 0.5, 0.34, 0.4396, 0.34, 0.4396, 0.34, 0.4116, 0.01946, 0.5, 0.01946, 0.5884, 0.01946, 0.5604, 0.34, 0.5, 0.34, 0.5, 0.34, 0.5, 0.01946, 0.5884, 0.01946, 0.5, 0.01946, 0.5, 0.34, 0.4396, 0.34, 0.4396, 0.34, 0.4116, 0.01946, 0.5, 0.01946, 0.5884, 0.01946, 0.5604, 0.34, 0.5, 0.34, 0.5, 0.34, 0.5, 0.01946, 0.5884, 0.01946, 0.5, 0.01946, 0.5, 0.34, 0.4396, 0.34, 0.4396, 0.34, 0.4116, 0.01946, 0.5, 0.01946, 0.5884, 0.01946, 0.5604, 0.34, 0.5, 0.34, 0.5, 0.34, 0.5, 0.01946, 0.5884, 0.01946, 0.5, 0.01946, 0.5, 0.34, 0.4396, 0.34, 0.4396, 0.34, 0.4116, 0.01946, 0.5, 0.01946, 0.5817, 0.0004995, 0.5884, 0.01946, 0.5, 0.01946, 0.5, 0.01946, 0.5, 0.0004995, 0.5817, 0.0004995, 0.5, 0.0004995, 0.5, 0.01946, 0.4116, 0.01946, 0.4116, 0.01946, 0.4183, 0.0004995, 0.5, 0.0004995, 0.5817, 0.0004995, 0.5884, 0.01946, 0.5, 0.01946, 0.5, 0.01946, 0.5, 0.0004995, 0.5817, 0.0004995, 0.5, 0.0004995, 0.5, 0.01946, 0.4116, 0.01946, 0.4116, 0.01946, 0.4183, 0.0004995, 0.5, 0.0004995, 0.5817, 0.0004995, 0.5884, 0.01946, 0.5, 0.01946, 0.5, 0.01946, 0.5, 0.0004995, 0.5817, 0.0004995, 0.5, 0.0004995, 0.5, 0.01946, 0.4116, 0.01946, 0.4116, 0.01946, 0.4183, 0.0004995, 0.5, 0.0004995, 0.5817, 0.0004995, 0.5884, 0.01946, 0.5, 0.01946, 0.5, 0.01946, 0.5, 0.0004995, 0.5817, 0.0004995, 0.5, 0.0004995, 0.5, 0.01946, 0.4116, 0.01946, 0.4116, 0.01946, 0.4183, 0.0004995, 0.5, 0.0004995, 0.1624, 0.0004996, 0.5, 0.0004996, 0.5, 0.2502, 0.5, 0.2502, 0.1624, 0.2502, 0.1624, 0.0004996, 0.5, 0.0004996, 0.8191, 0.0004995, 0.8191, 0.2502, 0.8191, 0.2502, 0.5, 0.2502, 0.5, 0.0004996, 0.1624, 0.2502, 0.5, 0.2502, 0.5, 0.5, 0.5, 0.5, 0.1624, 0.5, 0.1624, 0.2502, 0.5, 0.2502, 0.8191, 0.2502, 0.8191, 0.5, 0.8191, 0.5, 0.5, 0.5, 0.5, 0.2502, 0.1624, 0.5, 0.5, 0.5, 0.5, 0.7498, 0.5, 0.7498, 0.1624, 0.7498, 0.1624, 0.5, 0.5, 0.5, 0.8191, 0.5, 0.8191, 0.7498, 0.8191, 0.7498, 0.5, 0.7498, 0.5, 0.5, 0.1624, 0.7498, 0.5, 0.7498, 0.5, 0.9995, 0.5, 0.9995, 0.2823, 0.9664, 0.1624, 0.7498, 0.5, 0.7498, 0.8191, 0.7498, 0.7469, 0.961, 0.7469, 0.961, 0.5, 0.9995, 0.5, 0.7498, 0.1624, 0.0004996, 0.5, 0.0004996, 0.5, 0.2502, 0.5, 0.2502, 0.1624, 0.2502, 0.1624, 0.0004996, 0.5, 0.0004996, 0.8191, 0.0004995, 0.8191, 0.2502, 0.8191, 0.2502, 0.5, 0.2502, 0.5, 0.0004996, 0.1624, 0.2502, 0.5, 0.2502, 0.5, 0.5, 0.5, 0.5, 0.1624, 0.5, 0.1624, 0.2502, 0.5, 0.2502, 0.8191, 0.2502, 0.8191, 0.5, 0.8191, 0.5, 0.5, 0.5, 0.5, 0.2502, 0.1624, 0.5, 0.5, 0.5, 0.5, 0.7498, 0.5, 0.7498, 0.1624, 0.7498, 0.1624, 0.5, 0.5, 0.5, 0.8191, 0.5, 0.8191, 0.7498, 0.8191, 0.7498, 0.5, 0.7498, 0.5, 0.5, 0.1624, 0.7498, 0.5, 0.7498, 0.5, 0.9995, 0.5, 0.9995, 0.2823, 0.9664, 0.1624, 0.7498, 0.5, 0.7498, 0.8191, 0.7498, 0.7469, 0.961, 0.7469, 0.961, 0.5, 0.9995, 0.5, 0.7498, 0.1624, 0.0004996, 0.5, 0.0004996, 0.5, 0.2502, 0.5, 0.2502, 0.1624, 0.2502, 0.1624, 0.0004996, 0.5, 0.0004996, 0.8191, 0.0004995, 0.8191, 0.2502, 0.8191, 0.2502, 0.5, 0.2502, 0.5, 0.0004996, 0.1624, 0.2502, 0.5, 0.2502, 0.5, 0.5, 0.5, 0.5, 0.1624, 0.5, 0.1624, 0.2502, 0.5, 0.2502, 0.8191, 0.2502, 0.8191, 0.5, 0.8191, 0.5, 0.5, 0.5, 0.5, 0.2502, 0.1624, 0.5, 0.5, 0.5, 0.5, 0.7498, 0.5, 0.7498, 0.1624, 0.7498, 0.1624, 0.5, 0.5, 0.5, 0.8191, 0.5, 0.8191, 0.7498, 0.8191, 0.7498, 0.5, 0.7498, 0.5, 0.5, 0.1624, 0.7498, 0.5, 0.7498, 0.5, 0.9995, 0.5, 0.9995, 0.2823, 0.9664, 0.1624, 0.7498, 0.5, 0.7498, 0.8191, 0.7498, 0.7469, 0.961, 0.7469, 0.961, 0.5, 0.9995, 0.5, 0.7498, 0.1624, 0.0004996, 0.5, 0.0004996, 0.5, 0.2502, 0.5, 0.2502, 0.1624, 0.2502, 0.1624, 0.0004996, 0.5, 0.0004996, 0.8191, 0.0004995, 0.8191, 0.2502, 0.8191, 0.2502, 0.5, 0.2502, 0.5, 0.0004996, 0.1624, 0.2502, 0.5, 0.2502, 0.5, 0.5, 0.5, 0.5, 0.1624, 0.5, 0.1624, 0.2502, 0.5, 0.2502, 0.8191, 0.2502, 0.8191, 0.5, 0.8191, 0.5, 0.5, 0.5, 0.5, 0.2502, 0.1624, 0.5, 0.5, 0.5, 0.5, 0.7498, 0.5, 0.7498, 0.1624, 0.7498, 0.1624, 0.5, 0.5, 0.5, 0.8191, 0.5, 0.8191, 0.7498, 0.8191, 0.7498, 0.5, 0.7498, 0.5, 0.5, 0.1624, 0.7498, 0.5, 0.7498, 0.5, 0.9995, 0.5, 0.9995, 0.2823, 0.9664, 0.1624, 0.7498, 0.5, 0.7498, 0.8191, 0.7498, 0.7469, 0.961, 0.7469, 0.961, 0.5, 0.9995, 0.5, 0.7498, 0.1624, 0.0004996, 0.5, 0.0004996, 0.5, 0.2502, 0.5, 0.2502, 0.1624, 0.2502, 0.1624, 0.0004996, 0.5, 0.0004996, 0.8191, 0.0004995, 0.8191, 0.2502, 0.8191, 0.2502, 0.5, 0.2502, 0.5, 0.0004996, 0.1624, 0.2502, 0.5, 0.2502, 0.5, 0.5, 0.5, 0.5, 0.1624, 0.5, 0.1624, 0.2502, 0.5, 0.2502, 0.8191, 0.2502, 0.8191, 0.5, 0.8191, 0.5, 0.5, 0.5, 0.5, 0.2502, 0.1624, 0.5, 0.5, 0.5, 0.5, 0.7498, 0.5, 0.7498, 0.1624, 0.7498, 0.1624, 0.5, 0.5, 0.5, 0.8191, 0.5, 0.8191, 0.7498, 0.8191, 0.7498, 0.5, 0.7498, 0.5, 0.5, 0.1624, 0.7498, 0.5, 0.7498, 0.5, 0.9995, 0.5, 0.9995, 0.2823, 0.9664, 0.1624, 0.7498, 0.5, 0.7498, 0.8191, 0.7498, 0.7469, 0.961, 0.7469, 0.961, 0.5, 0.9995, 0.5, 0.7498, 0.1624, 0.0004996, 0.5, 0.0004996, 0.5, 0.2502, 0.5, 0.2502, 0.1624, 0.2502, 0.1624, 0.0004996, 0.5, 0.0004996, 0.8191, 0.0004995, 0.8191, 0.2502, 0.8191, 0.2502, 0.5, 0.2502, 0.5, 0.0004996, 0.1624, 0.2502, 0.5, 0.2502, 0.5, 0.5, 0.5, 0.5, 0.1624, 0.5, 0.1624, 0.2502, 0.5, 0.2502, 0.8191, 0.2502, 0.8191, 0.5, 0.8191, 0.5, 0.5, 0.5, 0.5, 0.2502, 0.1624, 0.5, 0.5, 0.5, 0.5, 0.7498, 0.5, 0.7498, 0.1624, 0.7498, 0.1624, 0.5, 0.5, 0.5, 0.8191, 0.5, 0.8191, 0.7498, 0.8191, 0.7498, 0.5, 0.7498, 0.5, 0.5, 0.1624, 0.7498, 0.5, 0.7498, 0.5, 0.9995, 0.5, 0.9995, 0.2823, 0.9664, 0.1624, 0.7498, 0.5, 0.7498, 0.8191, 0.7498, 0.7469, 0.961, 0.7469, 0.961, 0.5, 0.9995, 0.5, 0.7498, 0.1624, 0.0004996, 0.5, 0.0004996, 0.5, 0.2502, 0.5, 0.2502, 0.1624, 0.2502, 0.1624, 0.0004996, 0.5, 0.0004996, 0.8191, 0.0004995, 0.8191, 0.2502, 0.8191, 0.2502, 0.5, 0.2502, 0.5, 0.0004996, 0.1624, 0.2502, 0.5, 0.2502, 0.5, 0.5, 0.5, 0.5, 0.1624, 0.5, 0.1624, 0.2502, 0.5, 0.2502, 0.8191, 0.2502, 0.8191, 0.5, 0.8191, 0.5, 0.5, 0.5, 0.5, 0.2502, 0.1624, 0.5, 0.5, 0.5, 0.5, 0.7498, 0.5, 0.7498, 0.1624, 0.7498, 0.1624, 0.5, 0.5, 0.5, 0.8191, 0.5, 0.8191, 0.7498, 0.8191, 0.7498, 0.5, 0.7498, 0.5, 0.5, 0.1624, 0.7498, 0.5, 0.7498, 0.5, 0.9995, 0.5, 0.9995, 0.2823, 0.9664, 0.1624, 0.7498, 0.5, 0.7498, 0.8191, 0.7498, 0.7469, 0.961, 0.7469, 0.961, 0.5, 0.9995, 0.5, 0.7498, 0.1624, 0.0004996, 0.5, 0.0004996, 0.5, 0.2502, 0.5, 0.2502, 0.1624, 0.2502, 0.1624, 0.0004996, 0.5, 0.0004996, 0.8191, 0.0004995, 0.8191, 0.2502, 0.8191, 0.2502, 0.5, 0.2502, 0.5, 0.0004996, 0.1624, 0.2502, 0.5, 0.2502, 0.5, 0.5, 0.5, 0.5, 0.1624, 0.5, 0.1624, 0.2502, 0.5, 0.2502, 0.8191, 0.2502, 0.8191, 0.5, 0.8191, 0.5, 0.5, 0.5, 0.5, 0.2502, 0.1624, 0.5, 0.5, 0.5, 0.5, 0.7498, 0.5, 0.7498, 0.1624, 0.7498, 0.1624, 0.5, 0.5, 0.5, 0.8191, 0.5, 0.8191, 0.7498, 0.8191, 0.7498, 0.5, 0.7498, 0.5, 0.5, 0.1624, 0.7498, 0.5, 0.7498, 0.5, 0.9995, 0.5, 0.9995, 0.2823, 0.9664, 0.1624, 0.7498, 0.5, 0.7498, 0.8191, 0.7498, 0.7469, 0.961, 0.7469, 0.961, 0.5, 0.9995, 0.5, 0.7498, 0.1624, 0.0004996, 0.5, 0.0004996, 0.5, 0.2502, 0.5, 0.2502, 0.1624, 0.2502, 0.1624, 0.0004996, 0.5, 0.0004996, 0.8191, 0.0004995, 0.8191, 0.2502, 0.8191, 0.2502, 0.5, 0.2502, 0.5, 0.0004996, 0.1624, 0.2502, 0.5, 0.2502, 0.5, 0.5, 0.5, 0.5, 0.1624, 0.5, 0.1624, 0.2502, 0.5, 0.2502, 0.8191, 0.2502, 0.8191, 0.5, 0.8191, 0.5, 0.5, 0.5, 0.5, 0.2502, 0.1624, 0.5, 0.5, 0.5, 0.5, 0.7498, 0.5, 0.7498, 0.1624, 0.7498, 0.1624, 0.5, 0.5, 0.5, 0.8191, 0.5, 0.8191, 0.7498, 0.8191, 0.7498, 0.5, 0.7498, 0.5, 0.5, 0.1624, 0.7498, 0.5, 0.7498, 0.5, 0.9995, 0.5, 0.9995, 0.2823, 0.9664, 0.1624, 0.7498, 0.5, 0.7498, 0.8191, 0.7498, 0.7469, 0.961, 0.7469, 0.961, 0.5, 0.9995, 0.5, 0.7498])
_ca = me_queenpalm256.color_attributes.new('geom-QueenPalm256-map0', 'BYTE_COLOR', 'CORNER')
_ca.data.foreach_set('color', [0.0, 0.0, 0.0, 1.0, 0.0, 0.0, 0.0, 1.0, 0.0, 0.0, 0.0, 1.0, 0.0, 0.0, 0.0, 1.0, 0.0, 0.0, 0.0, 1.0, 0.0, 0.0, 0.0, 1.0, 0.0, 0.0, 0.0, 1.0, 0.0, 0.0, 0.0, 1.0, 0.0, 0.0, 0.0, 1.0, 0.0, 0.0, 0.0, 1.0, 0.0, 0.0, 0.0, 1.0, 0.0, 0.0, 0.0, 1.0, 0.0, 0.0, 0.0, 1.0, 0.0, 0.0, 0.0, 1.0, 0.0, 0.0, 0.0, 1.0, 0.0, 0.0, 0.0, 1.0, 0.0, 0.0, 0.0, 1.0, 0.0, 0.0, 0.0, 1.0, 0.0, 0.0, 0.0, 1.0, 0.0, 0.0, 0.0, 1.0, 0.0, 0.0, 0.0, 1.0, 0.0, 0.0, 0.0, 1.0, 0.0, 0.0, 0.0, 1.0, 0.0, 0.0, 0.0, 1.0, 0.0, 0.0, 0.0, 1.0, 0.0, 0.0, 0.0, 1.0, 0.0, 0.0, 0.0, 1.0, 0.0, 0.0, 0.0, 1.0, 0.0, 0.0, 0.0, 1.0, 0.0, 0.0, 0.0, 1.0, 0.0, 0.0, 0.0, 1.0, 0.0, 0.0, 0.0, 1.0, 0.0, 0.0, 0.0, 1.0, 0.0, 0.0, 0.0, 1.0, 0.0, 0.0, 0.0, 1.0, 0.0, 0.0, 0.0, 1.0, 0.0, 0.0, 0.0, 1.0, 0.0, 0.0, 0.0, 1.0, 0.0, 0.0, 0.0, 1.0, 0.0, 0.0, 0.0, 1.0, 0.0, 0.0, 0.0, 1.0, 0.0, 0.0, 0.0, 1.0, 0.0, 0.0, 0.0, 1.0, 0.0, 0.0, 0.0, 1.0, 0.0, 0.0, 0.0, 1.0, 0.0, 0.0, 0.0, 1.0, 0.0, 0.0, 0.0, 1.0, 0.0, 0.0, 0.0, 1.0, 0.0, 0.0, 0.0, 1.0, 0.0, 0.0, 0.0, 1.0, 0.0, 0.0, 0.0, 1.0, 0.0, 0.0, 0.0, 1.0, 0.0, 0.0, 0.0, 1.0, 0.0, 0.0, 0.0, 1.0, 0.0, 0.0, 0.0, 1.0, 0.0, 0.0, 0.0, 1.0, 0.0, 0.0, 0.0, 1.0, 0.0, 0.0, 0.0, 1.0, 0.0, 0.0, 0.0, 1.0, 0.0, 0.0, 0.0, 1.0, 0.0, 0.0, 0.0, 1.0, 0.0, 0.0, 0.0, 1.0, 0.0, 0.0, 0.0, 1.0, 0.0, 0.0, 0.0, 1.0, 0.0, 0.0, 0.0, 1.0, 0.0, 0.0, 0.0, 1.0, 0.0, 0.0, 0.0, 1.0, 0.0, 0.0, 0.0, 1.0, 0.0, 0.0, 0.0, 1.0, 0.0, 0.0, 0.0, 1.0, 0.0, 0.0, 0.0, 1.0, 0.0, 0.0, 0.0, 1.0, 0.0, 0.0, 0.0, 1.0, 0.0, 0.0, 0.0, 1.0, 0.0, 0.0, 0.0, 1.0, 0.0, 0.0, 0.0, 1.0, 0.0, 0.0, 0.0, 1.0, 0.0, 0.0, 0.0, 1.0, 0.0, 0.0, 0.0, 1.0, 0.0, 0.0, 0.0, 1.0, 0.0, 0.0, 0.0, 1.0, 0.0, 0.0, 0.0, 1.0, 0.0, 0.0, 0.0, 1.0, 0.0, 0.0, 0.0, 1.0, 0.0, 0.0, 0.0, 1.0, 0.0, 0.0, 0.0, 1.0, 0.0, 0.0, 0.0, 1.0, 0.0, 0.0, 0.0, 1.0, 0.0, 0.0, 0.0, 1.0, 0.0, 0.0, 0.0, 1.0, 0.0, 0.0, 0.0, 1.0, 0.0, 0.0, 0.0, 1.0, 0.0, 0.0, 0.0, 1.0, 0.0, 0.0, 0.0, 1.0, 0.0, 0.0, 0.0, 1.0, 0.0, 0.0, 0.0, 1.0, 0.0, 0.0, 0.0, 1.0, 0.0, 0.0, 0.0, 1.0, 0.0, 0.0, 0.0, 1.0, 0.0, 0.0, 0.0, 1.0, 0.0, 0.0, 0.0, 1.0, 0.0, 0.0, 0.0, 1.0, 0.0, 0.0, 0.0, 1.0, 0.0, 0.0, 0.0, 1.0, 0.0, 0.0, 0.0, 1.0, 0.0, 0.0, 0.0, 1.0, 0.0, 0.0, 0.0, 1.0, 0.0, 0.0, 0.0, 1.0, 0.0, 0.0, 0.0, 1.0, 0.0, 0.0, 0.0, 1.0, 0.0, 0.0, 0.0, 1.0, 0.0, 0.0, 0.0, 1.0, 0.0, 0.0, 0.0, 1.0, 0.0, 0.0, 0.0, 1.0, 0.0, 0.0, 0.0, 1.0, 0.0, 0.0, 0.0, 1.0, 0.0, 0.0, 0.0, 1.0, 0.0, 0.0, 0.0, 1.0, 0.0, 0.0, 0.0, 1.0, 0.0, 0.0, 0.0, 1.0, 0.0, 0.0, 0.0, 1.0, 0.0, 0.0, 0.0, 1.0, 0.0, 0.0, 0.0, 1.0, 0.0, 0.0, 0.0, 1.0, 0.0, 0.0, 0.0, 1.0, 0.0, 0.0, 0.0, 1.0, 0.0, 0.0, 0.0, 1.0, 0.0, 0.0, 0.0, 1.0, 0.0, 0.0, 0.0, 1.0, 0.0, 0.0, 0.0, 1.0, 0.0, 0.0, 0.0, 1.0, 0.0, 0.0, 0.0, 1.0, 0.0, 0.0, 0.0, 1.0, 0.0, 0.0, 0.0, 1.0, 0.0, 0.0, 0.0, 1.0, 0.0, 0.0, 0.0, 1.0, 0.0, 0.0, 0.0, 1.0, 0.0, 0.0, 0.0, 1.0, 0.0, 0.0, 0.0, 1.0, 0.0, 0.0, 0.0, 1.0, 0.0, 0.0, 0.0, 1.0, 0.0, 0.0, 0.0, 1.0, 0.0, 0.0, 0.0, 1.0, 0.0, 0.0, 0.0, 1.0, 0.0, 0.0, 0.0, 1.0, 0.0, 0.0, 0.0, 1.0, 0.0, 0.0, 0.0, 1.0, 0.0, 0.0, 0.0, 1.0, 0.0, 0.0, 0.0, 1.0, 0.0, 0.0, 0.0, 1.0, 0.0, 0.0, 0.0, 1.0, 0.0, 0.0, 0.0, 1.0, 0.0, 0.0, 0.0, 1.0, 0.0, 0.0, 0.0, 1.0, 0.0, 0.0, 0.0, 1.0, 0.0, 0.0, 0.0, 1.0, 0.0, 0.0, 0.0, 1.0, 0.0, 0.0, 0.0, 1.0, 0.0, 0.0, 0.0, 1.0, 0.0, 0.0, 0.0, 1.0, 0.0, 0.0, 0.0, 1.0, 0.0, 0.0, 0.0, 1.0, 0.0, 0.0, 0.0, 1.0, 0.0, 0.0, 0.0, 1.0, 0.0, 0.0, 0.0, 1.0, 0.0, 0.0, 0.0, 1.0, 0.0, 0.0, 0.0, 1.0, 0.0, 0.0, 0.0, 1.0, 0.0, 0.0, 0.0, 1.0, 0.0, 0.0, 0.0, 1.0, 0.0, 0.0, 0.0, 1.0, 0.0, 0.0, 0.0, 1.0, 0.0, 0.0, 0.0, 1.0, 0.0, 0.0, 0.0, 1.0, 0.0, 0.0, 0.0, 1.0, 0.0, 0.0, 0.0, 1.0, 0.0, 0.0, 0.0, 1.0, 0.0, 0.0, 0.0, 1.0, 0.0, 0.0, 0.0, 1.0, 0.0, 0.0, 0.0, 1.0, 0.0, 0.0, 0.0, 1.0, 0.0, 0.0, 0.0, 1.0, 0.0, 0.0, 0.0, 1.0, 0.0, 0.0, 0.0, 1.0, 0.0, 0.0, 0.0, 1.0, 0.0, 0.0, 0.0, 1.0, 0.0, 0.0, 0.0, 1.0, 0.0, 0.0, 0.0, 1.0, 0.0, 0.0, 0.0, 1.0, 0.0, 0.0, 0.0, 1.0, 0.0, 0.0, 0.0, 1.0, 0.0, 0.0, 0.0, 1.0, 0.0, 0.0, 0.0, 1.0, 0.0, 0.0, 0.0, 1.0, 0.0, 0.0, 0.0, 1.0, 0.0, 0.0, 0.0, 1.0, 0.0, 0.0, 0.0, 1.0, 0.0, 0.0, 0.0, 1.0, 0.0, 0.0, 0.0, 1.0, 0.0, 0.0, 0.0, 1.0, 0.0, 0.0, 0.0, 1.0, 0.0, 0.0, 0.0, 1.0, 0.0, 0.0, 0.0, 1.0, 0.0, 0.0, 0.0, 1.0, 0.0, 0.0, 0.0, 1.0, 0.0, 0.0, 0.0, 1.0, 0.0, 0.0, 0.0, 1.0, 0.0, 0.0, 0.0, 1.0, 0.0, 0.0, 0.0, 1.0, 0.0, 0.0, 0.0, 1.0, 0.0, 0.0, 0.0, 1.0, 0.0, 0.0, 0.0, 1.0, 0.0, 0.0, 0.0, 1.0, 0.0, 0.0, 0.0, 1.0, 0.0, 0.0, 0.0, 1.0, 0.0, 0.0, 0.0, 1.0, 0.0, 0.0, 0.0, 1.0, 0.0, 0.0, 0.0, 1.0, 0.0, 0.0, 0.0, 1.0, 0.0, 0.0, 0.0, 1.0, 0.0, 0.0, 0.0, 1.0, 0.0, 0.0, 0.0, 1.0, 0.0, 0.0, 0.0, 1.0, 0.0, 0.0, 0.0, 1.0, 0.0, 0.0, 0.0, 1.0, 0.0, 0.0, 0.0, 1.0, 0.0, 0.0, 0.0, 1.0, 0.0, 0.0, 0.0, 1.0, 0.0, 0.0, 0.0, 1.0, 0.0, 0.0, 0.0, 1.0, 0.0, 0.0, 0.0, 1.0, 0.0, 0.0, 0.0, 1.0, 0.0, 0.0, 0.0, 1.0, 0.0, 0.0, 0.0, 1.0, 0.0, 0.0, 0.0, 1.0, 0.0, 0.0, 0.0, 1.0, 0.0, 0.0, 0.0, 1.0, 0.0, 0.0, 0.0, 1.0, 0.0, 0.0, 0.0, 1.0, 0.0, 0.0, 0.0, 1.0, 0.0, 0.0, 0.0, 1.0, 0.0, 0.0, 0.0, 1.0, 0.0, 0.0, 0.0, 1.0, 0.0, 0.0, 0.0, 1.0, 0.0, 0.0, 0.0, 1.0, 0.0, 0.0, 0.0, 1.0, 0.0, 0.0, 0.0, 1.0, 0.0, 0.0, 0.0, 1.0, 0.0, 0.0, 0.0, 1.0, 0.0, 0.0, 0.0, 1.0, 0.0, 0.0, 0.0, 1.0, 0.0, 0.0, 0.0, 1.0, 0.0, 0.0, 0.0, 1.0, 0.0, 0.0, 0.0, 1.0, 0.0, 0.0, 0.0, 1.0, 0.0, 0.0, 0.0, 1.0, 0.0, 0.0, 0.0, 1.0, 0.0, 0.0, 0.0, 1.0, 0.0, 0.0, 0.0, 1.0, 0.0, 0.0, 0.0, 1.0, 0.0, 0.0, 0.0, 1.0, 0.0, 0.0, 0.0, 1.0, 0.0, 0.0, 0.0, 1.0, 0.0, 0.0, 0.0, 1.0, 0.0, 0.0, 0.0, 1.0, 0.0, 0.0, 0.0, 1.0, 0.0, 0.0, 0.0, 1.0, 0.0, 0.0, 0.0, 1.0, 0.0, 0.0, 0.0, 1.0, 0.0, 0.0, 0.0, 1.0, 0.0, 0.0, 0.0, 1.0, 0.0, 0.0, 0.0, 1.0, 0.0, 0.0, 0.0, 1.0, 0.0, 0.0, 0.0, 1.0, 0.0, 0.0, 0.0, 1.0, 0.0, 0.0, 0.0, 1.0, 0.0, 0.0, 0.0, 1.0, 0.0, 0.0, 0.0, 1.0, 0.0, 0.0, 0.0, 1.0, 0.0, 0.0, 0.0, 1.0, 0.0, 0.0, 0.0, 1.0, 0.0, 0.0, 0.0, 1.0, 0.0, 0.0, 0.0, 1.0, 0.0, 0.0, 0.0, 1.0, 0.0, 0.0, 0.0, 1.0, 0.0, 0.0, 0.0, 1.0, 0.0, 0.0, 0.0, 1.0, 0.0, 0.0, 0.0, 1.0, 0.001214, 0.001214, 0.001214, 1.0, 0.0, 0.0, 0.0, 1.0, 0.0, 0.0, 0.0, 1.0, 0.0, 0.0, 0.0, 1.0, 0.0, 0.0, 0.0, 1.0, 0.001214, 0.001214, 0.001214, 1.0, 0.0, 0.0, 0.0, 1.0, 0.0, 0.0, 0.0, 1.0, 0.0, 0.0, 0.0, 1.0, 0.0, 0.0, 0.0, 1.0, 0.001214, 0.001214, 0.001214, 1.0, 0.0, 0.0, 0.0, 1.0, 0.0, 0.0, 0.0, 1.0, 0.0, 0.0, 0.0, 1.0, 0.0, 0.0, 0.0, 1.0, 0.0, 0.0, 0.0, 1.0, 0.0, 0.0, 0.0, 1.0, 0.0, 0.0, 0.0, 1.0, 0.0, 0.0, 0.0, 1.0, 0.0, 0.0, 0.0, 1.0, 0.0, 0.0, 0.0, 1.0, 0.0, 0.0, 0.0, 1.0, 0.0, 0.0, 0.0, 1.0, 0.0, 0.0, 0.0, 1.0, 0.0, 0.9911, 0.0003035, 1.0, 0.0, 0.0, 1.0, 1.0, 0.0, 0.01521, 0.7305, 1.0, 0.0, 0.01521, 0.7305, 1.0, 0.0, 1.0, 0.0, 1.0, 0.0, 0.9911, 0.0003035, 1.0, 0.0, 0.0, 1.0, 1.0, 0.0, 1.0, 0.0, 1.0, 0.0, 1.0, 0.0, 1.0, 0.0, 1.0, 0.0, 1.0, 0.0, 0.01521, 0.7305, 1.0, 0.0, 0.0, 1.0, 1.0, 0.0, 1.0, 0.0, 1.0, 0.0, 0.01521, 0.7305, 1.0, 0.0, 0.03071, 0.6172, 1.0, 0.0, 0.03071, 0.6172, 1.0, 0.0, 1.0, 0.0, 1.0, 0.0, 1.0, 0.0, 1.0, 0.0, 0.01521, 0.7305, 1.0, 0.0, 1.0, 0.0, 1.0, 0.0, 1.0, 0.0, 1.0, 0.0, 1.0, 0.0, 1.0, 0.0, 0.03071, 0.6172, 1.0, 0.0, 0.01521, 0.7305, 1.0, 0.0, 1.0, 0.0, 1.0, 0.0, 0.03071, 0.6172, 1.0, 0.0, 0.02122, 0.6795, 1.0, 0.0, 0.02122, 0.6795, 1.0, 0.0, 1.0, 0.0, 1.0, 0.0, 1.0, 0.0, 1.0, 0.0, 0.03071, 0.6172, 1.0, 0.0, 1.0, 0.0, 1.0, 0.0, 1.0, 0.0, 1.0, 0.0, 1.0, 0.0, 1.0, 0.0, 0.02122, 0.6795, 1.0, 0.0, 0.03071, 0.6172, 1.0, 0.0, 1.0, 0.0, 1.0, 0.0, 0.02122, 0.6795, 1.0, 0.0, 1.0, 0.0, 1.0, 0.0, 1.0, 0.0, 1.0, 0.0, 1.0, 0.0, 1.0, 0.0, 1.0, 0.0, 1.0, 0.0, 0.02122, 0.6795, 1.0, 0.0, 1.0, 0.0, 1.0, 0.0, 1.0, 0.0, 1.0, 0.0, 1.0, 0.0, 1.0, 0.0, 1.0, 0.0, 1.0, 0.0, 0.02122, 0.6795, 1.0, 0.0, 0.9911, 0.0003035, 1.0, 0.0, 0.0, 1.0, 1.0, 0.0, 0.01521, 0.7305, 1.0, 0.0, 0.01521, 0.7305, 1.0, 0.0, 1.0, 0.0, 1.0, 0.0, 0.9911, 0.0003035, 1.0, 0.0, 0.0, 1.0, 1.0, 0.0, 1.0, 0.0, 1.0, 0.0, 1.0, 0.0, 1.0, 0.0, 1.0, 0.0, 1.0, 0.0, 0.01521, 0.7305, 1.0, 0.0, 0.0, 1.0, 1.0, 0.0, 1.0, 0.0, 1.0, 0.0, 0.01521, 0.7305, 1.0, 0.0, 0.03071, 0.6172, 1.0, 0.0, 0.03071, 0.6172, 1.0, 0.0, 1.0, 0.0, 1.0, 0.0, 1.0, 0.0, 1.0, 0.0, 0.01521, 0.7305, 1.0, 0.0, 1.0, 0.0, 1.0, 0.0, 1.0, 0.0, 1.0, 0.0, 1.0, 0.0, 1.0, 0.0, 0.03071, 0.6172, 1.0, 0.0, 0.01521, 0.7305, 1.0, 0.0, 1.0, 0.0, 1.0, 0.0, 0.03071, 0.6172, 1.0, 0.0, 0.02122, 0.6795, 1.0, 0.0, 0.02122, 0.6795, 1.0, 0.0, 1.0, 0.0, 1.0, 0.0, 1.0, 0.0, 1.0, 0.0, 0.03071, 0.6172, 1.0, 0.0, 1.0, 0.0, 1.0, 0.0, 1.0, 0.0, 1.0, 0.0, 1.0, 0.0, 1.0, 0.0, 0.02122, 0.6795, 1.0, 0.0, 0.03071, 0.6172, 1.0, 0.0, 1.0, 0.0, 1.0, 0.0, 0.02122, 0.6795, 1.0, 0.0, 1.0, 0.0, 1.0, 0.0, 1.0, 0.0, 1.0, 0.0, 1.0, 0.0, 1.0, 0.0, 1.0, 0.0, 1.0, 0.0, 0.02122, 0.6795, 1.0, 0.0, 1.0, 0.0, 1.0, 0.0, 1.0, 0.0, 1.0, 0.0, 1.0, 0.0, 1.0, 0.0, 1.0, 0.0, 1.0, 0.0, 0.02122, 0.6795, 1.0, 0.0, 0.9911, 0.0003035, 1.0, 0.0, 0.0, 1.0, 1.0, 0.0, 0.01521, 0.7305, 1.0, 0.0, 0.01521, 0.7305, 1.0, 0.0, 1.0, 0.0, 1.0, 0.0, 0.9911, 0.0003035, 1.0, 0.0, 0.0, 1.0, 1.0, 0.0, 1.0, 0.0, 1.0, 0.0, 1.0, 0.0, 1.0, 0.0, 1.0, 0.0, 1.0, 0.0, 0.01521, 0.7305, 1.0, 0.0, 0.0, 1.0, 1.0, 0.0, 1.0, 0.0, 1.0, 0.0, 0.01521, 0.7305, 1.0, 0.0, 0.03071, 0.6172, 1.0, 0.0, 0.03071, 0.6172, 1.0, 0.0, 1.0, 0.0, 1.0, 0.0, 1.0, 0.0, 1.0, 0.0, 0.01521, 0.7305, 1.0, 0.0, 1.0, 0.0, 1.0, 0.0, 1.0, 0.0, 1.0, 0.0, 1.0, 0.0, 1.0, 0.0, 0.03071, 0.6172, 1.0, 0.0, 0.01521, 0.7305, 1.0, 0.0, 1.0, 0.0, 1.0, 0.0, 0.03071, 0.6172, 1.0, 0.0, 0.02122, 0.6795, 1.0, 0.0, 0.02122, 0.6795, 1.0, 0.0, 1.0, 0.0, 1.0, 0.0, 1.0, 0.0, 1.0, 0.0, 0.03071, 0.6172, 1.0, 0.0, 1.0, 0.0, 1.0, 0.0, 1.0, 0.0, 1.0, 0.0, 1.0, 0.0, 1.0, 0.0, 0.02122, 0.6795, 1.0, 0.0, 0.03071, 0.6172, 1.0, 0.0, 1.0, 0.0, 1.0, 0.0, 0.02122, 0.6795, 1.0, 0.0, 1.0, 0.0, 1.0, 0.0, 1.0, 0.0, 1.0, 0.0, 1.0, 0.0, 1.0, 0.0, 1.0, 0.0, 1.0, 0.0, 0.02122, 0.6795, 1.0, 0.0, 1.0, 0.0, 1.0, 0.0, 1.0, 0.0, 1.0, 0.0, 1.0, 0.0, 1.0, 0.0, 1.0, 0.0, 1.0, 0.0, 0.02122, 0.6795, 1.0, 0.0, 0.9911, 0.0003035, 1.0, 0.0, 0.0, 1.0, 1.0, 0.0, 0.01521, 0.7305, 1.0, 0.0, 0.01521, 0.7305, 1.0, 0.0, 1.0, 0.0, 1.0, 0.0, 0.9911, 0.0003035, 1.0, 0.0, 0.0, 1.0, 1.0, 0.0, 1.0, 0.0, 1.0, 0.0, 1.0, 0.0, 1.0, 0.0, 1.0, 0.0, 1.0, 0.0, 0.01521, 0.7305, 1.0, 0.0, 0.0, 1.0, 1.0, 0.0, 1.0, 0.0, 1.0, 0.0, 0.01521, 0.7305, 1.0, 0.0, 0.03071, 0.6172, 1.0, 0.0, 0.03071, 0.6172, 1.0, 0.0, 1.0, 0.0, 1.0, 0.0, 1.0, 0.0, 1.0, 0.0, 0.01521, 0.7305, 1.0, 0.0, 1.0, 0.0, 1.0, 0.0, 1.0, 0.0, 1.0, 0.0, 1.0, 0.0, 1.0, 0.0, 0.03071, 0.6172, 1.0, 0.0, 0.01521, 0.7305, 1.0, 0.0, 1.0, 0.0, 1.0, 0.0, 0.03071, 0.6172, 1.0, 0.0, 0.02122, 0.6795, 1.0, 0.0, 0.02122, 0.6795, 1.0, 0.0, 1.0, 0.0, 1.0, 0.0, 1.0, 0.0, 1.0, 0.0, 0.03071, 0.6172, 1.0, 0.0, 1.0, 0.0, 1.0, 0.0, 1.0, 0.0, 1.0, 0.0, 1.0, 0.0, 1.0, 0.0, 0.02122, 0.6795, 1.0, 0.0, 0.03071, 0.6172, 1.0, 0.0, 1.0, 0.0, 1.0, 0.0, 0.02122, 0.6795, 1.0, 0.0, 1.0, 0.0, 1.0, 0.0, 1.0, 0.0, 1.0, 0.0, 1.0, 0.0, 1.0, 0.0, 1.0, 0.0, 1.0, 0.0, 0.02122, 0.6795, 1.0, 0.0, 1.0, 0.0, 1.0, 0.0, 1.0, 0.0, 1.0, 0.0, 1.0, 0.0, 1.0, 0.0, 1.0, 0.0, 1.0, 0.0, 0.02122, 0.6795, 1.0, 0.0, 0.9911, 0.0003035, 1.0, 0.0, 0.0, 1.0, 1.0, 0.0, 0.01521, 0.7305, 1.0, 0.0, 0.01521, 0.7305, 1.0, 0.0, 1.0, 0.0, 1.0, 0.0, 0.9911, 0.0003035, 1.0, 0.0, 0.0, 1.0, 1.0, 0.0, 1.0, 0.0, 1.0, 0.0, 1.0, 0.0, 1.0, 0.0, 1.0, 0.0, 1.0, 0.0, 0.01521, 0.7305, 1.0, 0.0, 0.0, 1.0, 1.0, 0.0, 1.0, 0.0, 1.0, 0.0, 0.01521, 0.7305, 1.0, 0.0, 0.03071, 0.6172, 1.0, 0.0, 0.03071, 0.6172, 1.0, 0.0, 1.0, 0.0, 1.0, 0.0, 1.0, 0.0, 1.0, 0.0, 0.01521, 0.7305, 1.0, 0.0, 1.0, 0.0, 1.0, 0.0, 1.0, 0.0, 1.0, 0.0, 1.0, 0.0, 1.0, 0.0, 0.03071, 0.6172, 1.0, 0.0, 0.01521, 0.7305, 1.0, 0.0, 1.0, 0.0, 1.0, 0.0, 0.03071, 0.6172, 1.0, 0.0, 0.02122, 0.6795, 1.0, 0.0, 0.02122, 0.6795, 1.0, 0.0, 1.0, 0.0, 1.0, 0.0, 1.0, 0.0, 1.0, 0.0, 0.03071, 0.6172, 1.0, 0.0, 1.0, 0.0, 1.0, 0.0, 1.0, 0.0, 1.0, 0.0, 1.0, 0.0, 1.0, 0.0, 0.02122, 0.6795, 1.0, 0.0, 0.03071, 0.6172, 1.0, 0.0, 1.0, 0.0, 1.0, 0.0, 0.02122, 0.6795, 1.0, 0.0, 1.0, 0.0, 1.0, 0.0, 1.0, 0.0, 1.0, 0.0, 1.0, 0.0, 1.0, 0.0, 1.0, 0.0, 1.0, 0.0, 0.02122, 0.6795, 1.0, 0.0, 1.0, 0.0, 1.0, 0.0, 1.0, 0.0, 1.0, 0.0, 1.0, 0.0, 1.0, 0.0, 1.0, 0.0, 1.0, 0.0, 0.02122, 0.6795, 1.0, 0.0, 0.9911, 0.0003035, 1.0, 0.0, 0.0, 1.0, 1.0, 0.0, 0.01521, 0.7305, 1.0, 0.0, 0.01521, 0.7305, 1.0, 0.0, 1.0, 0.0, 1.0, 0.0, 0.9911, 0.0003035, 1.0, 0.0, 0.0, 1.0, 1.0, 0.0, 1.0, 0.0, 1.0, 0.0, 1.0, 0.0, 1.0, 0.0, 1.0, 0.0, 1.0, 0.0, 0.01521, 0.7305, 1.0, 0.0, 0.0, 1.0, 1.0, 0.0, 1.0, 0.0, 1.0, 0.0, 0.01521, 0.7305, 1.0, 0.0, 0.03071, 0.6172, 1.0, 0.0, 0.03071, 0.6172, 1.0, 0.0, 1.0, 0.0, 1.0, 0.0, 1.0, 0.0, 1.0, 0.0, 0.01521, 0.7305, 1.0, 0.0, 1.0, 0.0, 1.0, 0.0, 1.0, 0.0, 1.0, 0.0, 1.0, 0.0, 1.0, 0.0, 0.03071, 0.6172, 1.0, 0.0, 0.01521, 0.7305, 1.0, 0.0, 1.0, 0.0, 1.0, 0.0, 0.03071, 0.6172, 1.0, 0.0, 0.02122, 0.6795, 1.0, 0.0, 0.02122, 0.6795, 1.0, 0.0, 1.0, 0.0, 1.0, 0.0, 1.0, 0.0, 1.0, 0.0, 0.03071, 0.6172, 1.0, 0.0, 1.0, 0.0, 1.0, 0.0, 1.0, 0.0, 1.0, 0.0, 1.0, 0.0, 1.0, 0.0, 0.02122, 0.6795, 1.0, 0.0, 0.03071, 0.6172, 1.0, 0.0, 1.0, 0.0, 1.0, 0.0, 0.02122, 0.6795, 1.0, 0.0, 1.0, 0.0, 1.0, 0.0, 1.0, 0.0, 1.0, 0.0, 1.0, 0.0, 1.0, 0.0, 1.0, 0.0, 1.0, 0.0, 0.02122, 0.6795, 1.0, 0.0, 1.0, 0.0, 1.0, 0.0, 1.0, 0.0, 1.0, 0.0, 1.0, 0.0, 1.0, 0.0, 1.0, 0.0, 1.0, 0.0, 0.02122, 0.6795, 1.0, 0.0, 0.9911, 0.0003035, 1.0, 0.0, 0.0, 1.0, 1.0, 0.0, 0.01521, 0.7305, 1.0, 0.0, 0.01521, 0.7305, 1.0, 0.0, 1.0, 0.0, 1.0, 0.0, 0.9911, 0.0003035, 1.0, 0.0, 0.0, 1.0, 1.0, 0.0, 1.0, 0.0, 1.0, 0.0, 1.0, 0.0, 1.0, 0.0, 1.0, 0.0, 1.0, 0.0, 0.01521, 0.7305, 1.0, 0.0, 0.0, 1.0, 1.0, 0.0, 1.0, 0.0, 1.0, 0.0, 0.01521, 0.7305, 1.0, 0.0, 0.03071, 0.6172, 1.0, 0.0, 0.03071, 0.6172, 1.0, 0.0, 1.0, 0.0, 1.0, 0.0, 1.0, 0.0, 1.0, 0.0, 0.01521, 0.7305, 1.0, 0.0, 1.0, 0.0, 1.0, 0.0, 1.0, 0.0, 1.0, 0.0, 1.0, 0.0, 1.0, 0.0, 0.03071, 0.6172, 1.0, 0.0, 0.01521, 0.7305, 1.0, 0.0, 1.0, 0.0, 1.0, 0.0, 0.03071, 0.6172, 1.0, 0.0, 0.02122, 0.6795, 1.0, 0.0, 0.02122, 0.6795, 1.0, 0.0, 1.0, 0.0, 1.0, 0.0, 1.0, 0.0, 1.0, 0.0, 0.03071, 0.6172, 1.0, 0.0, 1.0, 0.0, 1.0, 0.0, 1.0, 0.0, 1.0, 0.0, 1.0, 0.0, 1.0, 0.0, 0.02122, 0.6795, 1.0, 0.0, 0.03071, 0.6172, 1.0, 0.0, 1.0, 0.0, 1.0, 0.0, 0.02122, 0.6795, 1.0, 0.0, 1.0, 0.0, 1.0, 0.0, 1.0, 0.0, 1.0, 0.0, 1.0, 0.0, 1.0, 0.0, 1.0, 0.0, 1.0, 0.0, 0.02122, 0.6795, 1.0, 0.0, 1.0, 0.0, 1.0, 0.0, 1.0, 0.0, 1.0, 0.0, 1.0, 0.0, 1.0, 0.0, 1.0, 0.0, 1.0, 0.0, 0.02122, 0.6795, 1.0, 0.0, 0.9911, 0.0003035, 1.0, 0.0, 0.0, 1.0, 1.0, 0.0, 0.01521, 0.7305, 1.0, 0.0, 0.01521, 0.7305, 1.0, 0.0, 1.0, 0.0, 1.0, 0.0, 0.9911, 0.0003035, 1.0, 0.0, 0.0, 1.0, 1.0, 0.0, 1.0, 0.0, 1.0, 0.0, 1.0, 0.0, 1.0, 0.0, 1.0, 0.0, 1.0, 0.0, 0.01521, 0.7305, 1.0, 0.0, 0.0, 1.0, 1.0, 0.0, 1.0, 0.0, 1.0, 0.0, 0.01521, 0.7305, 1.0, 0.0, 0.03071, 0.6172, 1.0, 0.0, 0.03071, 0.6172, 1.0, 0.0, 1.0, 0.0, 1.0, 0.0, 1.0, 0.0, 1.0, 0.0, 0.01521, 0.7305, 1.0, 0.0, 1.0, 0.0, 1.0, 0.0, 1.0, 0.0, 1.0, 0.0, 1.0, 0.0, 1.0, 0.0, 0.03071, 0.6172, 1.0, 0.0, 0.01521, 0.7305, 1.0, 0.0, 1.0, 0.0, 1.0, 0.0, 0.03071, 0.6172, 1.0, 0.0, 0.02122, 0.6795, 1.0, 0.0, 0.02122, 0.6795, 1.0, 0.0, 1.0, 0.0, 1.0, 0.0, 1.0, 0.0, 1.0, 0.0, 0.03071, 0.6172, 1.0, 0.0, 1.0, 0.0, 1.0, 0.0, 1.0, 0.0, 1.0, 0.0, 1.0, 0.0, 1.0, 0.0, 0.02122, 0.6795, 1.0, 0.0, 0.03071, 0.6172, 1.0, 0.0, 1.0, 0.0, 1.0, 0.0, 0.02122, 0.6795, 1.0, 0.0, 1.0, 0.0, 1.0, 0.0, 1.0, 0.0, 1.0, 0.0, 1.0, 0.0, 1.0, 0.0, 1.0, 0.0, 1.0, 0.0, 0.02122, 0.6795, 1.0, 0.0, 1.0, 0.0, 1.0, 0.0, 1.0, 0.0, 1.0, 0.0, 1.0, 0.0, 1.0, 0.0, 1.0, 0.0, 1.0, 0.0, 0.02122, 0.6795, 1.0, 0.0, 0.9911, 0.0003035, 1.0, 0.0, 0.0, 1.0, 1.0, 0.0, 0.01521, 0.7305, 1.0, 0.0, 0.01521, 0.7305, 1.0, 0.0, 1.0, 0.0, 1.0, 0.0, 0.9911, 0.0003035, 1.0, 0.0, 0.0, 1.0, 1.0, 0.0, 1.0, 0.0, 1.0, 0.0, 1.0, 0.0, 1.0, 0.0, 1.0, 0.0, 1.0, 0.0, 0.01521, 0.7305, 1.0, 0.0, 0.0, 1.0, 1.0, 0.0, 1.0, 0.0, 1.0, 0.0, 0.01521, 0.7305, 1.0, 0.0, 0.03071, 0.6172, 1.0, 0.0, 0.03071, 0.6172, 1.0, 0.0, 1.0, 0.0, 1.0, 0.0, 1.0, 0.0, 1.0, 0.0, 0.01521, 0.7305, 1.0, 0.0, 1.0, 0.0, 1.0, 0.0, 1.0, 0.0, 1.0, 0.0, 1.0, 0.0, 1.0, 0.0, 0.03071, 0.6172, 1.0, 0.0, 0.01521, 0.7305, 1.0, 0.0, 1.0, 0.0, 1.0, 0.0, 0.03071, 0.6172, 1.0, 0.0, 0.02122, 0.6795, 1.0, 0.0, 0.02122, 0.6795, 1.0, 0.0, 1.0, 0.0, 1.0, 0.0, 1.0, 0.0, 1.0, 0.0, 0.03071, 0.6172, 1.0, 0.0, 1.0, 0.0, 1.0, 0.0, 1.0, 0.0, 1.0, 0.0, 1.0, 0.0, 1.0, 0.0, 0.02122, 0.6795, 1.0, 0.0, 0.03071, 0.6172, 1.0, 0.0, 1.0, 0.0, 1.0, 0.0, 0.02122, 0.6795, 1.0, 0.0, 1.0, 0.0, 1.0, 0.0, 1.0, 0.0, 1.0, 0.0, 1.0, 0.0, 1.0, 0.0, 1.0, 0.0, 1.0, 0.0, 0.02122, 0.6795, 1.0, 0.0, 1.0, 0.0, 1.0, 0.0, 1.0, 0.0, 1.0, 0.0, 1.0, 0.0, 1.0, 0.0, 1.0, 0.0, 1.0, 0.0, 0.02122, 0.6795, 1.0])
me_queenpalm256.materials.append(mat_palmmapped)
me_queenpalm256.materials.append(mat_queenspalm)
me_queenpalm256.use_remesh_preserve_volume = False
me_queenpalm256.use_remesh_preserve_attributes = False
me_queenpalm256.use_mirror_vertex_groups = False
me_queenpalm256.update()

# ---- objects
ob_base01 = bpy.data.objects.new('base01', None)
ob_bb__detail64 = bpy.data.objects.new('BB__detail64', None)
ob_detail128 = bpy.data.objects.new('detail128', None)
ob_detail256 = bpy.data.objects.new('detail256', None)
ob_start01 = bpy.data.objects.new('start01', None)
ob_queenpalm128 = bpy.data.objects.new('QueenPalm128', me_queenpalm128)
ob_queenpalm256 = bpy.data.objects.new('QueenPalm256', me_queenpalm256)
ob_environmentambientlight = bpy.data.objects.new('EnvironmentAmbientLight', light_environmentambientlight)
ob_lamp = bpy.data.objects.new('Lamp', light_lamp)
ob_camera = bpy.data.objects.new('Camera', cam_camera)

# ---- transforms, parenting, visibility, modifiers, constraints
ob_base01.location = (0.0, 0.0, 0.0)
ob_base01.rotation_euler = (1.571, -0.0, 0.0)
ob_base01.scale = (0.0254, 0.0254, 0.0254)
ob_base01.empty_image_offset = (0.0, 0.0)
ob_base01.lineart.crease_threshold = 0.0
ob_bb__detail64.parent = ob_base01
ob_bb__detail64.location = (1.164, 1.371, 0.0)
ob_bb__detail64.empty_image_offset = (0.0, 0.0)
ob_bb__detail64.lineart.crease_threshold = 0.0
ob_detail128.parent = ob_base01
ob_detail128.location = (1.164, 1.371, 0.0)
ob_detail128.empty_image_offset = (0.0, 0.0)
ob_detail128.lineart.crease_threshold = 0.0
ob_detail256.parent = ob_base01
ob_detail256.location = (1.164, 1.371, 0.0)
ob_detail256.empty_image_offset = (0.0, 0.0)
ob_detail256.lineart.crease_threshold = 0.0
ob_start01.parent = ob_base01
ob_start01.location = (0.0, 0.0, 0.0)
ob_start01.empty_image_offset = (0.0, 0.0)
ob_start01.lineart.crease_threshold = 0.0
ob_queenpalm128.parent = ob_start01
ob_queenpalm128.location = (0.232, -3.883, 0.1548)
ob_queenpalm128.rotation_euler = (-1.571, 0.0, 0.0)
ob_queenpalm128.scale = (0.4247, 0.4247, 0.4247)
ob_queenpalm128.lineart.crease_threshold = 0.0
ob_queenpalm256.parent = ob_start01
ob_queenpalm256.location = (0.232, -3.883, 0.1548)
ob_queenpalm256.rotation_euler = (-1.571, 0.0, 0.0)
ob_queenpalm256.scale = (0.4247, 0.4247, 0.4247)
ob_queenpalm256.lineart.crease_threshold = 0.0
ob_environmentambientlight.location = (0.0, 0.0, 0.0)
ob_environmentambientlight.scale = (0.0254, 0.0254, 0.0254)
ob_environmentambientlight.lineart.crease_threshold = 0.0
ob_lamp.location = (4.076, 1.005, 5.904)
ob_lamp.rotation_euler = (0.6503, 0.05522, 1.866)
ob_lamp.lock_rotations_4d = False
ob_lamp.empty_display_type = 'ARROWS'
ob_lamp.color = (0.0, 0.0, 0.0, 0.0)
ob_lamp.lineart.crease_threshold = 0.0
ob_camera.location = (7.481, -6.508, 5.344)
ob_camera.rotation_euler = (1.109, 0.0, 0.8149)
ob_camera.lock_rotations_4d = False
ob_camera.empty_display_type = 'ARROWS'
ob_camera.color = (0.0, 0.0, 0.0, 0.0)
ob_camera.display_type = 'WIRE'
ob_camera.lineart.crease_threshold = 0.0

# ---- collection membership
col_collection_1.objects.link(ob_base01)
col_collection_1.objects.link(ob_bb__detail64)
col_collection_1.objects.link(ob_detail128)
col_collection_1.objects.link(ob_detail256)
col_collection_1.objects.link(ob_start01)
col_collection_1.objects.link(ob_queenpalm128)
col_collection_1.objects.link(ob_queenpalm256)
col_collection_1.objects.link(ob_environmentambientlight)
col_collection_1.objects.link(ob_lamp)
col_collection_1.objects.link(ob_camera)

# ---- scene / render settings (as saved in the file)
scene.camera = ob_camera
scene.frame_start = 1; scene.frame_end = 250; scene.frame_set(1)
scene.render.engine = 'BLENDER_EEVEE_NEXT'
scene.render.resolution_percentage = 50
scene.render.dither_intensity = 0.0
scene.cycles.use_denoising = False
scene.cycles.samples = 128
scene.cycles.sampling_pattern = 'TABULATED_SOBOL'
scene.cycles.use_adaptive_sampling = False
scene.cycles.use_light_tree = False
scene.cycles.blur_glossy = 0.0
scene.cycles.sample_clamp_indirect = 0.0
scene.view_settings.view_transform = 'Standard'
bpy.context.view_layer.update()
